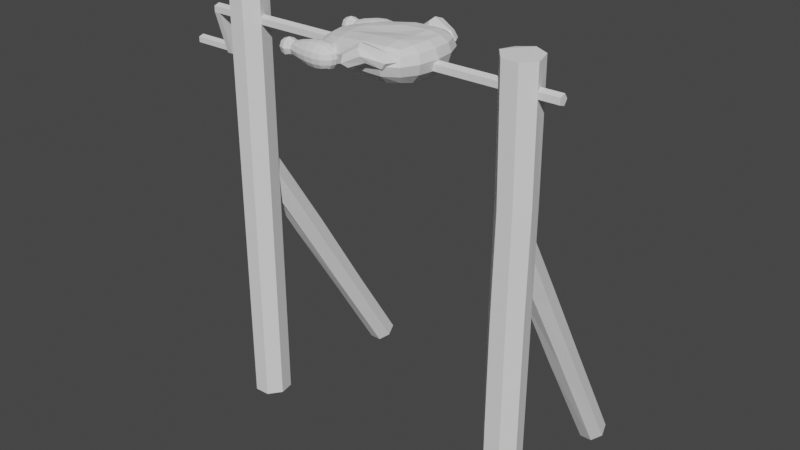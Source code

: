 # Source: grate.blend  (saved by Blender 2.81.16; exported with 4.5.12 LTS)
import bpy
from mathutils import Matrix  # noqa: F401  (used for matrix-valued properties, if any)

bpy.ops.wm.read_factory_settings(use_empty=True)
scene = bpy.context.scene
scene.name = 'Scene'

# ---- collections
col_collection = bpy.data.collections.new('Collection'); scene.collection.children.link(col_collection)

# ---- world
world_world = bpy.data.worlds.new('World'); scene.world = world_world
world_world.use_nodes = True; world_world.node_tree.nodes.clear()
_N = world_world.node_tree.nodes; _L = world_world.node_tree.links
n0 = _N.new('ShaderNodeOutputWorld'); n0.name = 'World Output'; n0.location = (300, 300)
n1 = _N.new('ShaderNodeBackground'); n1.name = 'Background'; n1.location = (10, 300)
n1.inputs[0].default_value = (0.05088, 0.05088, 0.05088, 1.0)
_L.new(n1.outputs[0], n0.inputs[0])
n0.is_active_output = True
world_world.color = (0.05088, 0.05088, 0.05088)
world_world.use_sun_shadow = False
world_world.sun_shadow_jitter_overblur = 0.0

# ---- meshes
me_cylinder = bpy.data.meshes.new('Cylinder')
me_cylinder.from_pydata([(-1.129, 0.1332, -1.567), (-1.129, 0.1332, 1.521), (-1.025, 0.08308, -1.557), (-1.025, 0.08308, 1.511), (-0.9993, -0.02965, -1.552), (-0.9993, -0.02965, 1.521), (-1.071, -0.1201, -1.554), (-1.071, -0.1201, 1.519), (-1.187, -0.1201, -1.558), (-1.187, -0.1201, 1.502), (-1.259, -0.02965, -1.553), (-1.259, -0.02965, 1.549), (-1.233, 0.08308, -1.558), (-1.233, 0.08308, 1.531), (0.9908, 0.1332, -1.557), (0.9918, 0.1332, 1.556), (1.096, 0.08308, -1.555), (1.096, 0.08308, 1.552), (1.121, -0.02965, -1.553), (1.121, -0.02965, 1.538), (1.049, -0.1201, -1.553), (1.049, -0.1201, 1.54), (0.9339, -0.1201, -1.55), (0.9331, -0.1201, 1.545), (0.861, -0.02965, -1.551), (0.8607, -0.02965, 1.554), (0.8869, 0.08308, -1.554), (0.8868, 0.08308, 1.547), (0.9908, 1.28, -1.577), (0.9993, 0.1086, 0.5036), (1.071, 1.246, -1.598), (1.077, 0.07475, 0.4665), (1.092, 1.17, -1.641), (1.1, -0.001304, 0.4256), (1.036, 1.109, -1.675), (1.046, -0.06229, 0.3876), (0.9465, 1.109, -1.675), (0.958, -0.06229, 0.4013), (0.8898, 1.17, -1.634), (0.8937, -0.001304, 0.4241), (0.9096, 1.246, -1.59), (0.9172, 0.07475, 0.472), (-1.077, 1.306, -1.566), (-1.132, 0.08027, 0.4552), (-0.9963, 1.271, -1.584), (-1.051, 0.04601, 0.4382), (-0.9764, 1.196, -1.629), (-1.03, -0.02911, 0.409), (-1.032, 1.137, -1.67), (-1.086, -0.08852, 0.3471), (-1.122, 1.138, -1.668), (-1.176, -0.08748, 0.3666), (-1.178, 1.198, -1.626), (-1.232, -0.02678, 0.3755), (-1.158, 1.273, -1.584), (-1.212, 0.04788, 0.4391), (-1.093, 0.9376, -0.9638), (-1.111, 0.5292, -0.2929), (-1.031, 0.4949, -0.292), (-1.013, 0.9033, -0.9814), (-1.011, 0.4198, -0.3402), (-0.9926, 0.8282, -1.014), (-1.067, 0.3604, -0.3862), (-1.049, 0.7688, -1.065), (-1.156, 0.3614, -0.3917), (-1.138, 0.7698, -1.058), (-1.212, 0.4221, -0.3545), (-1.194, 0.8305, -1.017), (-1.192, 0.4968, -0.2965), (-1.174, 0.9052, -0.9869), (0.9921, 0.7713, -0.6687), (0.9974, 0.3809, 0.02674), (1.072, 0.347, -0.002491), (1.072, 0.7375, -0.6998), (1.093, 0.271, -0.05982), (1.094, 0.6614, -0.7502), (1.037, 0.21, -0.0854), (1.036, 0.6004, -0.7696), (0.9505, 0.21, -0.07945), (0.9466, 0.6004, -0.7825), (0.8903, 0.271, -0.05503), (0.8929, 0.6614, -0.7412), (0.9162, 0.347, -0.007403), (0.9104, 0.7375, -0.6977), (0.9911, 0.1332, -0.8873), (0.994, 0.1332, -0.1207), (0.9933, 0.1332, 0.6656), (1.102, 0.08308, 0.647), (1.099, 0.08308, -0.1164), (1.097, 0.08308, -0.8783), (1.13, -0.02965, 0.6714), (1.122, -0.02965, -0.1164), (1.121, -0.02965, -0.8865), (1.059, -0.1201, 0.6739), (1.052, -0.1201, -0.1247), (1.05, -0.1201, -0.8825), (0.9517, -0.1201, 0.6386), (0.9381, -0.1201, -0.1139), (0.9331, -0.1201, -0.88), (0.8719, -0.02965, 0.6502), (0.8624, -0.02965, -0.1159), (0.8606, -0.02965, -0.8918), (0.9002, 0.08308, 0.6545), (0.8882, 0.08308, -0.1053), (0.8875, 0.08308, -0.8891), (-1.129, 0.1332, -0.903), (-1.129, 0.1332, -0.1175), (-1.129, 0.1332, 0.6653), (-1.025, 0.08308, 0.6353), (-1.025, 0.08308, -0.1071), (-1.025, 0.08308, -0.8907), (-0.9993, -0.02965, 0.6322), (-0.9992, -0.02965, -0.1198), (-0.9993, -0.02965, -0.8931), (-1.071, -0.1201, 0.643), (-1.071, -0.1201, -0.1402), (-1.071, -0.1201, -0.8961), (-1.187, -0.1201, 0.646), (-1.187, -0.1201, -0.1259), (-1.187, -0.1201, -0.9049), (-1.259, -0.02965, 0.6304), (-1.259, -0.02965, -0.1206), (-1.259, -0.02965, -0.8926), (-1.233, 0.08308, 0.654), (-1.233, 0.08308, -0.126), (-1.233, 0.08308, -0.8987)], [], [(107, 1, 3, 108), (108, 3, 5, 111), (111, 5, 7, 114), (114, 7, 9, 117), (117, 9, 11, 120), (3, 1, 13, 11, 9, 7, 5), (120, 11, 13, 123), (123, 13, 1, 107), (0, 2, 4, 6, 8, 10, 12), (86, 15, 17, 87), (87, 17, 19, 90), (90, 19, 21, 93), (93, 21, 23, 96), (96, 23, 25, 99), (17, 15, 27, 25, 23, 21, 19), (99, 25, 27, 102), (102, 27, 15, 86), (14, 16, 18, 20, 22, 24, 26), (71, 29, 31, 72), (72, 31, 33, 74), (74, 33, 35, 76), (76, 35, 37, 78), (78, 37, 39, 80), (31, 29, 41, 39, 37, 35, 33), (80, 39, 41, 82), (82, 41, 29, 71), (28, 30, 32, 34, 36, 38, 40), (57, 43, 45, 58), (58, 45, 47, 60), (60, 47, 49, 62), (62, 49, 51, 64), (64, 51, 53, 66), (45, 43, 55, 53, 51, 49, 47), (66, 53, 55, 68), (68, 55, 43, 57), (42, 44, 46, 48, 50, 52, 54), (54, 69, 56, 42), (69, 68, 57, 56), (52, 67, 69, 54), (67, 66, 68, 69), (50, 65, 67, 52), (65, 64, 66, 67), (48, 63, 65, 50), (63, 62, 64, 65), (46, 61, 63, 48), (61, 60, 62, 63), (44, 59, 61, 46), (59, 58, 60, 61), (42, 56, 59, 44), (56, 57, 58, 59), (40, 83, 70, 28), (83, 82, 71, 70), (38, 81, 83, 40), (81, 80, 82, 83), (36, 79, 81, 38), (79, 78, 80, 81), (34, 77, 79, 36), (77, 76, 78, 79), (32, 75, 77, 34), (75, 74, 76, 77), (30, 73, 75, 32), (73, 72, 74, 75), (28, 70, 73, 30), (70, 71, 72, 73), (26, 104, 84, 14), (104, 103, 85, 84), (103, 102, 86, 85), (24, 101, 104, 26), (101, 100, 103, 104), (100, 99, 102, 103), (22, 98, 101, 24), (98, 97, 100, 101), (97, 96, 99, 100), (20, 95, 98, 22), (95, 94, 97, 98), (94, 93, 96, 97), (18, 92, 95, 20), (92, 91, 94, 95), (91, 90, 93, 94), (16, 89, 92, 18), (89, 88, 91, 92), (88, 87, 90, 91), (14, 84, 89, 16), (84, 85, 88, 89), (85, 86, 87, 88), (12, 125, 105, 0), (125, 124, 106, 105), (124, 123, 107, 106), (10, 122, 125, 12), (122, 121, 124, 125), (121, 120, 123, 124), (8, 119, 122, 10), (119, 118, 121, 122), (118, 117, 120, 121), (6, 116, 119, 8), (116, 115, 118, 119), (115, 114, 117, 118), (4, 113, 116, 6), (113, 112, 115, 116), (112, 111, 114, 115), (2, 110, 113, 4), (110, 109, 112, 113), (109, 108, 111, 112), (0, 105, 110, 2), (105, 106, 109, 110), (106, 107, 108, 109)])
_uv = me_cylinder.uv_layers.new(name='UVMap')
_uv.uv.foreach_set('vector', [1.0, 0.8574, 1.0, 1.0, 0.8571, 1.0, 0.8571, 0.8574, 0.8571, 0.8574, 0.8571, 1.0, 0.7143, 1.0, 0.7143, 0.8574, 0.7143, 0.8574, 0.7143, 1.0, 0.5714, 1.0, 0.5714, 0.8574, 0.5714, 0.8574, 0.5714, 1.0, 0.4286, 1.0, 0.4286, 0.8574, 0.4286, 0.8574, 0.4286, 1.0, 0.2857, 1.0, 0.2857, 0.8574, 0.4376, 0.3996, 0.25, 0.49, 0.06236, 0.3996, 0.01602, 0.1966, 0.1459, 0.03377, 0.3541, 0.03377, 0.484, 0.1966, 0.2857, 0.8574, 0.2857, 1.0, 0.1429, 1.0, 0.1429, 0.8574, 0.1429, 0.8574, 0.1429, 1.0, 2.98e-08, 1.0, 2.98e-08, 0.8574, 0.75, 0.49, 0.9376, 0.3996, 0.984, 0.1966, 0.8541, 0.03377, 0.6459, 0.03377, 0.516, 0.1966, 0.5624, 0.3996, 1.0, 0.8561, 1.0, 1.0, 0.8571, 1.0, 0.8571, 0.8561, 0.8571, 0.8561, 0.8571, 1.0, 0.7143, 1.0, 0.7143, 0.8561, 0.7143, 0.8561, 0.7143, 1.0, 0.5714, 1.0, 0.5714, 0.8561, 0.5714, 0.8561, 0.5714, 1.0, 0.4286, 1.0, 0.4286, 0.8561, 0.4286, 0.8561, 0.4286, 1.0, 0.2857, 1.0, 0.2857, 0.8561, 0.4376, 0.3996, 0.25, 0.49, 0.06236, 0.3996, 0.01602, 0.1966, 0.1459, 0.03377, 0.3541, 0.03377, 0.484, 0.1966, 0.2857, 0.8561, 0.2857, 1.0, 0.1429, 1.0, 0.1429, 0.8561, 0.1429, 0.8561, 0.1429, 1.0, 2.98e-08, 1.0, 2.98e-08, 0.8561, 0.75, 0.49, 0.9376, 0.3996, 0.984, 0.1966, 0.8541, 0.03377, 0.6459, 0.03377, 0.516, 0.1966, 0.5624, 0.3996, 1.0, 0.8838, 1.0, 1.0, 0.8571, 1.0, 0.8571, 0.8838, 0.8571, 0.8838, 0.8571, 1.0, 0.7143, 1.0, 0.7143, 0.8838, 0.7143, 0.8838, 0.7143, 1.0, 0.5714, 1.0, 0.5714, 0.8838, 0.5714, 0.8838, 0.5714, 1.0, 0.4286, 1.0, 0.4286, 0.8838, 0.4286, 0.8838, 0.4286, 1.0, 0.2857, 1.0, 0.2857, 0.8838, 0.4376, 0.3996, 0.25, 0.49, 0.06236, 0.3996, 0.01602, 0.1966, 0.1459, 0.03377, 0.3541, 0.03377, 0.484, 0.1966, 0.2857, 0.8838, 0.2857, 1.0, 0.1429, 1.0, 0.1429, 0.8838, 0.1429, 0.8838, 0.1429, 1.0, 2.98e-08, 1.0, 2.98e-08, 0.8838, 0.75, 0.49, 0.9376, 0.3996, 0.984, 0.1966, 0.8541, 0.03377, 0.6459, 0.03377, 0.516, 0.1966, 0.5624, 0.3996, 1.0, 0.8168, 1.0, 1.0, 0.8571, 1.0, 0.8571, 0.8168, 0.8571, 0.8168, 0.8571, 1.0, 0.7143, 1.0, 0.7143, 0.8168, 0.7143, 0.8168, 0.7143, 1.0, 0.5714, 1.0, 0.5714, 0.8168, 0.5714, 0.8168, 0.5714, 1.0, 0.4286, 1.0, 0.4286, 0.8168, 0.4286, 0.8168, 0.4286, 1.0, 0.2857, 1.0, 0.2857, 0.8168, 0.4376, 0.3996, 0.25, 0.49, 0.06236, 0.3996, 0.01602, 0.1966, 0.1459, 0.03377, 0.3541, 0.03377, 0.484, 0.1966, 0.2857, 0.8168, 0.2857, 1.0, 0.1429, 1.0, 0.1429, 0.8168, 0.1429, 0.8168, 0.1429, 1.0, 2.98e-08, 1.0, 2.98e-08, 0.8168, 0.75, 0.49, 0.9376, 0.3996, 0.984, 0.1966, 0.8541, 0.03377, 0.6459, 0.03377, 0.516, 0.1966, 0.5624, 0.3996, 0.1429, 0.5, 0.1429, 0.6502, 2.98e-08, 0.6502, 2.98e-08, 0.5, 0.1429, 0.6502, 0.1429, 0.8168, 2.98e-08, 0.8168, 2.98e-08, 0.6502, 0.2857, 0.5, 0.2857, 0.6502, 0.1429, 0.6502, 0.1429, 0.5, 0.2857, 0.6502, 0.2857, 0.8168, 0.1429, 0.8168, 0.1429, 0.6502, 0.4286, 0.5, 0.4286, 0.6502, 0.2857, 0.6502, 0.2857, 0.5, 0.4286, 0.6502, 0.4286, 0.8168, 0.2857, 0.8168, 0.2857, 0.6502, 0.5714, 0.5, 0.5714, 0.6502, 0.4286, 0.6502, 0.4286, 0.5, 0.5714, 0.6502, 0.5714, 0.8168, 0.4286, 0.8168, 0.4286, 0.6502, 0.7143, 0.5, 0.7143, 0.6502, 0.5714, 0.6502, 0.5714, 0.5, 0.7143, 0.6502, 0.7143, 0.8168, 0.5714, 0.8168, 0.5714, 0.6502, 0.8571, 0.5, 0.8571, 0.6502, 0.7143, 0.6502, 0.7143, 0.5, 0.8571, 0.6502, 0.8571, 0.8168, 0.7143, 0.8168, 0.7143, 0.6502, 1.0, 0.5, 1.0, 0.6502, 0.8571, 0.6502, 0.8571, 0.5, 1.0, 0.6502, 1.0, 0.8168, 0.8571, 0.8168, 0.8571, 0.6502, 0.1429, 0.5, 0.1429, 0.7171, 2.98e-08, 0.7171, 2.98e-08, 0.5, 0.1429, 0.7171, 0.1429, 0.8838, 2.98e-08, 0.8838, 2.98e-08, 0.7171, 0.2857, 0.5, 0.2857, 0.7171, 0.1429, 0.7171, 0.1429, 0.5, 0.2857, 0.7171, 0.2857, 0.8838, 0.1429, 0.8838, 0.1429, 0.7171, 0.4286, 0.5, 0.4286, 0.7171, 0.2857, 0.7171, 0.2857, 0.5, 0.4286, 0.7171, 0.4286, 0.8838, 0.2857, 0.8838, 0.2857, 0.7171, 0.5714, 0.5, 0.5714, 0.7171, 0.4286, 0.7171, 0.4286, 0.5, 0.5714, 0.7171, 0.5714, 0.8838, 0.4286, 0.8838, 0.4286, 0.7171, 0.7143, 0.5, 0.7143, 0.7171, 0.5714, 0.7171, 0.5714, 0.5, 0.7143, 0.7171, 0.7143, 0.8838, 0.5714, 0.8838, 0.5714, 0.7171, 0.8571, 0.5, 0.8571, 0.7171, 0.7143, 0.7171, 0.7143, 0.5, 0.8571, 0.7171, 0.8571, 0.8838, 0.7143, 0.8838, 0.7143, 0.7171, 1.0, 0.5, 1.0, 0.7171, 0.8571, 0.7171, 0.8571, 0.5, 1.0, 0.7171, 1.0, 0.8838, 0.8571, 0.8838, 0.8571, 0.7171, 0.1429, 0.5, 0.1429, 0.6061, 2.98e-08, 0.6061, 2.98e-08, 0.5, 0.1429, 0.6061, 0.1429, 0.7311, 2.98e-08, 0.7311, 2.98e-08, 0.6061, 0.1429, 0.7311, 0.1429, 0.8561, 2.98e-08, 0.8561, 2.98e-08, 0.7311, 0.2857, 0.5, 0.2857, 0.6061, 0.1429, 0.6061, 0.1429, 0.5, 0.2857, 0.6061, 0.2857, 0.7311, 0.1429, 0.7311, 0.1429, 0.6061, 0.2857, 0.7311, 0.2857, 0.8561, 0.1429, 0.8561, 0.1429, 0.7311, 0.4286, 0.5, 0.4286, 0.6061, 0.2857, 0.6061, 0.2857, 0.5, 0.4286, 0.6061, 0.4286, 0.7311, 0.2857, 0.7311, 0.2857, 0.6061, 0.4286, 0.7311, 0.4286, 0.8561, 0.2857, 0.8561, 0.2857, 0.7311, 0.5714, 0.5, 0.5714, 0.6061, 0.4286, 0.6061, 0.4286, 0.5, 0.5714, 0.6061, 0.5714, 0.7311, 0.4286, 0.7311, 0.4286, 0.6061, 0.5714, 0.7311, 0.5714, 0.8561, 0.4286, 0.8561, 0.4286, 0.7311, 0.7143, 0.5, 0.7143, 0.6061, 0.5714, 0.6061, 0.5714, 0.5, 0.7143, 0.6061, 0.7143, 0.7311, 0.5714, 0.7311, 0.5714, 0.6061, 0.7143, 0.7311, 0.7143, 0.8561, 0.5714, 0.8561, 0.5714, 0.7311, 0.8571, 0.5, 0.8571, 0.6061, 0.7143, 0.6061, 0.7143, 0.5, 0.8571, 0.6061, 0.8571, 0.7311, 0.7143, 0.7311, 0.7143, 0.6061, 0.8571, 0.7311, 0.8571, 0.8561, 0.7143, 0.8561, 0.7143, 0.7311, 1.0, 0.5, 1.0, 0.6061, 0.8571, 0.6061, 0.8571, 0.5, 1.0, 0.6061, 1.0, 0.7311, 0.8571, 0.7311, 0.8571, 0.6061, 1.0, 0.7311, 1.0, 0.8561, 0.8571, 0.8561, 0.8571, 0.7311, 0.1429, 0.5, 0.1429, 0.6074, 2.98e-08, 0.6074, 2.98e-08, 0.5, 0.1429, 0.6074, 0.1429, 0.7324, 2.98e-08, 0.7324, 2.98e-08, 0.6074, 0.1429, 0.7324, 0.1429, 0.8574, 2.98e-08, 0.8574, 2.98e-08, 0.7324, 0.2857, 0.5, 0.2857, 0.6074, 0.1429, 0.6074, 0.1429, 0.5, 0.2857, 0.6074, 0.2857, 0.7324, 0.1429, 0.7324, 0.1429, 0.6074, 0.2857, 0.7324, 0.2857, 0.8574, 0.1429, 0.8574, 0.1429, 0.7324, 0.4286, 0.5, 0.4286, 0.6074, 0.2857, 0.6074, 0.2857, 0.5, 0.4286, 0.6074, 0.4286, 0.7324, 0.2857, 0.7324, 0.2857, 0.6074, 0.4286, 0.7324, 0.4286, 0.8574, 0.2857, 0.8574, 0.2857, 0.7324, 0.5714, 0.5, 0.5714, 0.6074, 0.4286, 0.6074, 0.4286, 0.5, 0.5714, 0.6074, 0.5714, 0.7324, 0.4286, 0.7324, 0.4286, 0.6074, 0.5714, 0.7324, 0.5714, 0.8574, 0.4286, 0.8574, 0.4286, 0.7324, 0.7143, 0.5, 0.7143, 0.6074, 0.5714, 0.6074, 0.5714, 0.5, 0.7143, 0.6074, 0.7143, 0.7324, 0.5714, 0.7324, 0.5714, 0.6074, 0.7143, 0.7324, 0.7143, 0.8574, 0.5714, 0.8574, 0.5714, 0.7324, 0.8571, 0.5, 0.8571, 0.6074, 0.7143, 0.6074, 0.7143, 0.5, 0.8571, 0.6074, 0.8571, 0.7324, 0.7143, 0.7324, 0.7143, 0.6074, 0.8571, 0.7324, 0.8571, 0.8574, 0.7143, 0.8574, 0.7143, 0.7324, 1.0, 0.5, 1.0, 0.6074, 0.8571, 0.6074, 0.8571, 0.5, 1.0, 0.6074, 1.0, 0.7324, 0.8571, 0.7324, 0.8571, 0.6074, 1.0, 0.7324, 1.0, 0.8574, 0.8571, 0.8574, 0.8571, 0.7324])
me_cylinder.use_remesh_fix_poles = True
me_cylinder.use_remesh_preserve_attributes = False
me_cylinder.use_mirror_vertex_groups = False
me_cylinder.update()
me_cube_002 = bpy.data.meshes.new('Cube.002')
me_cube_002.from_pydata([(0.2358, -0.3856, 0.001951), (0.2031, -0.3964, 0.07115), (0.2103, -0.3083, 0.001951), (0.1775, -0.3191, 0.07115), (0.4305, -0.3213, 0.0177), (0.4305, -0.3213, 0.095), (0.405, -0.244, 0.0177), (0.405, -0.244, 0.095), (0.2048, -0.3529, -0.01708), (0.2004, -0.4066, 0.0251), (0.1649, -0.3661, 0.06728), (0.1693, -0.3124, 0.0251), (0.3106, -0.2658, 0.04661), (0.2707, -0.2789, 0.131), (0.4265, -0.2275, 0.05635), (0.4421, -0.2746, 0.009227), (0.4421, -0.2746, 0.1035), (0.4576, -0.3217, 0.05635), (0.3417, -0.36, 0.04661), (0.3018, -0.3731, 0.131), (0.1391, -0.3747, 0.001079), (0.2848, -0.2546, 0.08878), (0.4933, -0.2577, 0.05635), (0.3277, -0.3843, 0.08878), (0.3337, -0.3104, 0.03069), (0.2788, -0.3285, 0.1469), (0.2102, 0.3358, -0.00563), (0.1776, 0.3469, 0.06357), (0.2363, 0.4129, -0.00563), (0.2036, 0.424, 0.06357), (0.4044, 0.2702, 0.01012), (0.4044, 0.2702, 0.08742), (0.4305, 0.3473, 0.01012), (0.4305, 0.3473, 0.08742), (0.205, 0.3805, -0.02466), (0.1693, 0.3403, 0.01752), (0.1652, 0.394, 0.0597), (0.201, 0.4342, 0.01752), (0.342, 0.3866, 0.03902), (0.3022, 0.4, 0.1234), (0.4577, 0.3475, 0.04877), (0.4418, 0.3005, 0.001647), (0.4418, 0.3005, 0.09589), (0.4259, 0.2535, 0.04877), (0.3103, 0.2926, 0.03902), (0.2705, 0.3061, 0.1234), (0.1395, 0.4027, -0.006502), (0.3281, 0.411, 0.0812), (0.4928, 0.2833, 0.04877), (0.2844, 0.2816, 0.0812), (0.3337, 0.3371, 0.02311), (0.2788, 0.3556, 0.1393), (-0.1174, -0.1491, -0.09028), (-0.1162, -0.1502, 0.06606), (-0.1174, 0.1595, -0.09028), (-0.1162, 0.1606, 0.06606), (0.4725, -0.2066, -0.08343), (0.4734, -0.2068, 0.1129), (0.4725, 0.217, -0.08343), (0.4734, 0.2172, 0.1129), (-0.156, 0.09289, -0.1087), (-0.1743, 0.005186, -0.1178), (-0.156, -0.08252, -0.1087), (-0.1535, -0.1679, -0.06033), (-0.1707, -0.1777, -0.01379), (-0.1529, -0.1688, 0.03424), (-0.1553, -0.08306, 0.06728), (-0.1738, 0.005186, 0.06788), (-0.1553, 0.09344, 0.06728), (-0.1529, 0.1791, 0.03424), (-0.1707, 0.1881, -0.01379), (-0.1535, 0.1783, -0.06033), (0.3932, 0.2434, -0.09461), (0.2107, 0.241, -0.09076), (0.001214, 0.1997, -0.0895), (0.00345, 0.2012, 0.09158), (0.2133, 0.2422, 0.1165), (0.3947, 0.2439, 0.1211), (0.4992, 0.2492, 0.08247), (0.5121, 0.2652, 0.02711), (0.4988, 0.249, -0.03667), (0.4934, -0.1208, -0.1018), (0.5036, 0.005186, -0.1111), (0.4934, 0.1311, -0.1018), (0.4942, 0.1313, 0.1224), (0.5043, 0.005186, 0.1245), (0.4942, -0.1209, 0.1224), (0.4992, -0.2388, 0.08247), (0.5121, -0.2548, 0.02711), (0.4988, -0.2387, -0.03667), (0.001214, -0.1893, -0.0895), (0.2107, -0.2306, -0.09076), (0.3932, -0.233, -0.09461), (0.3947, -0.2336, 0.1211), (0.21, -0.2306, 0.116), (0.00345, -0.1909, 0.09158), (-0.2271, -0.08403, -0.07716), (-0.2495, -0.08798, -0.02912), (-0.227, -0.08424, 0.02306), (-0.2498, 0.005186, -0.08423), (-0.2736, 0.005186, -0.03365), (-0.2498, 0.005186, 0.02119), (-0.2271, 0.0944, -0.07716), (-0.2495, 0.09835, -0.02912), (-0.227, 0.09462, 0.02306), (-0.007387, 0.2538, -0.0412), (-0.01597, 0.2719, 0.01334), (-0.005858, 0.2553, 0.06158), (0.215, 0.3103, -0.03032), (0.2173, 0.3344, 0.03477), (0.2168, 0.3114, 0.08646), (0.4053, 0.3101, -0.03501), (0.4141, 0.3334, 0.03166), (0.4063, 0.3106, 0.08725), (0.5455, 0.1403, -0.04213), (0.5635, 0.1476, 0.02649), (0.5457, 0.1403, 0.08555), (0.5609, 0.005186, -0.04611), (0.5796, 0.005186, 0.02685), (0.561, 0.005186, 0.08837), (0.5455, -0.1299, -0.04213), (0.5635, -0.1373, 0.02649), (0.5457, -0.1299, 0.08555), (0.4053, -0.2998, -0.03501), (0.4141, -0.3231, 0.03166), (0.4063, -0.3002, 0.08725), (0.2142, -0.2996, -0.03045), (0.2128, -0.3223, 0.03405), (0.2101, -0.2984, 0.08538), (-0.007387, -0.2435, -0.0412), (-0.01597, -0.2615, 0.01334), (-0.005858, -0.2449, 0.06158), (-0.015, 0.1099, -0.1201), (0.2061, 0.1328, -0.1279), (0.3966, 0.1364, -0.1321), (-0.02715, 0.005186, -0.1305), (0.2041, 0.005186, -0.1398), (0.4013, 0.005186, -0.1451), (-0.015, -0.09956, -0.1201), (0.2061, -0.1225, -0.1279), (0.3966, -0.126, -0.1321), (0.3981, 0.1367, 0.1356), (0.2085, 0.1335, 0.1263), (-0.01294, 0.1108, 0.1015), (0.4026, 0.005186, 0.1299), (0.2064, 0.005186, 0.1091), (-0.02533, 0.005186, 0.1029), (0.3981, -0.1263, 0.1356), (0.2085, -0.1231, 0.1263), (-0.01294, -0.1004, 0.1015), (-0.1757, 0.2193, -0.06474), (-0.1757, 0.2193, 0.03986), (-0.1757, 0.3239, -0.06474), (-0.1757, 0.3239, 0.03986), (0.01355, 0.2193, -0.06474), (0.01355, 0.2193, 0.03986), (0.01355, 0.3239, -0.06474), (0.01355, 0.3239, 0.03986), (-0.2023, 0.3026, -0.07237), (-0.2173, 0.2716, -0.0762), (-0.2023, 0.2405, -0.07237), (-0.2023, 0.2116, -0.04347), (-0.2173, 0.2078, -0.01244), (-0.2023, 0.2116, 0.01859), (-0.2023, 0.2405, 0.04749), (-0.2173, 0.2716, 0.05132), (-0.2023, 0.3026, 0.04749), (-0.2023, 0.3315, 0.01859), (-0.2173, 0.3353, -0.01244), (-0.2023, 0.3315, -0.04347), (-0.01568, 0.3315, -0.07237), (-0.06569, 0.3353, -0.0762), (-0.1257, 0.3315, -0.07237), (-0.1257, 0.3315, 0.04749), (-0.06569, 0.3353, 0.05132), (-0.01568, 0.3315, 0.04749), (0.02297, 0.3315, 0.01859), (0.02756, 0.3353, -0.01244), (0.02297, 0.3315, -0.04347), (0.02297, 0.2405, -0.07237), (0.02756, 0.2716, -0.0762), (0.02297, 0.3026, -0.07237), (0.02297, 0.3026, 0.04749), (0.02756, 0.2716, 0.05132), (0.02297, 0.2405, 0.04749), (0.02297, 0.2116, 0.01859), (0.02756, 0.2078, -0.01244), (0.02297, 0.2116, -0.04347), (-0.1257, 0.2116, -0.07237), (-0.06569, 0.2078, -0.0762), (-0.01568, 0.2116, -0.07237), (-0.01568, 0.2116, 0.04749), (-0.06569, 0.2078, 0.05132), (-0.1257, 0.2116, 0.04749), (-0.2753, 0.2385, -0.04551), (-0.3043, 0.2367, -0.01244), (-0.2753, 0.2385, 0.02063), (-0.3043, 0.2716, -0.04729), (-0.3382, 0.2716, -0.01244), (-0.3043, 0.2716, 0.02241), (-0.2753, 0.3046, -0.04551), (-0.3043, 0.3064, -0.01244), (-0.2753, 0.3046, 0.02063), (-0.131, 0.3478, -0.04551), (-0.1356, 0.3534, -0.01244), (-0.131, 0.3478, 0.02063), (-0.0667, 0.3534, -0.04729), (-0.06755, 0.3594, -0.01244), (-0.0667, 0.3534, 0.02241), (-0.01308, 0.3478, -0.04551), (-0.01077, 0.3534, -0.01244), (-0.01308, 0.3478, 0.02063), (0.04169, 0.3046, -0.04551), (0.04758, 0.3064, -0.01244), (0.04169, 0.3046, 0.02063), (0.04758, 0.2716, -0.04729), (0.0538, 0.2716, -0.01244), (0.04758, 0.2716, 0.02241), (0.04169, 0.2385, -0.04551), (0.04758, 0.2367, -0.01244), (0.04169, 0.2385, 0.02063), (-0.01308, 0.1953, -0.04551), (-0.01077, 0.1898, -0.01244), (-0.01308, 0.1953, 0.02063), (-0.0667, 0.1898, -0.04729), (-0.06755, 0.1838, -0.01244), (-0.0667, 0.1898, 0.02241), (-0.131, 0.1953, -0.04551), (-0.1356, 0.1898, -0.01244), (-0.131, 0.1953, 0.02063), (-0.131, 0.3046, -0.08869), (-0.0667, 0.3064, -0.09422), (-0.01308, 0.3046, -0.08869), (-0.1356, 0.2716, -0.09422), (-0.06755, 0.2716, -0.1003), (-0.01077, 0.2716, -0.09422), (-0.131, 0.2385, -0.08869), (-0.0667, 0.2367, -0.09422), (-0.01308, 0.2385, -0.08869), (-0.01308, 0.3046, 0.06382), (-0.0667, 0.3064, 0.06934), (-0.131, 0.3046, 0.06382), (-0.01077, 0.2716, 0.06934), (-0.06755, 0.2716, 0.07538), (-0.1356, 0.2716, 0.06934), (-0.01308, 0.2385, 0.06382), (-0.0667, 0.2367, 0.06934), (-0.131, 0.2385, 0.06382), (-0.3661, 0.2368, -0.04741), (-0.3661, 0.2368, 0.02218), (-0.3661, 0.3064, -0.04741), (-0.3661, 0.3064, 0.02218), (-0.2965, 0.2368, -0.04741), (-0.2965, 0.2368, 0.02218), (-0.2965, 0.3064, -0.04741), (-0.2965, 0.3064, 0.02218), (-0.3737, 0.2716, -0.05504), (-0.3737, 0.2292, -0.01262), (-0.3737, 0.2716, 0.0298), (-0.3737, 0.314, -0.01262), (-0.3313, 0.314, -0.05504), (-0.3313, 0.314, 0.0298), (-0.2888, 0.314, -0.01262), (-0.2888, 0.2716, -0.05504), (-0.2888, 0.2716, 0.0298), (-0.2888, 0.2292, -0.01262), (-0.3313, 0.2292, -0.05504), (-0.3313, 0.2292, 0.0298), (-0.3897, 0.2716, -0.01262), (-0.3313, 0.33, -0.01262), (-0.2728, 0.2716, -0.01262), (-0.3313, 0.2132, -0.01262), (-0.3313, 0.2716, -0.07104), (-0.3313, 0.2716, 0.0458), (-0.1757, -0.3337, -0.06474), (-0.1757, -0.3337, 0.03986), (-0.1757, -0.2291, -0.06474), (-0.1757, -0.2291, 0.03986), (0.01355, -0.3337, -0.06474), (0.01355, -0.3337, 0.03986), (0.01355, -0.2291, -0.06474), (0.01355, -0.2291, 0.03986), (-0.2023, -0.2503, -0.07237), (-0.2173, -0.2814, -0.0762), (-0.2023, -0.3124, -0.07237), (-0.2023, -0.3413, -0.04347), (-0.2173, -0.3451, -0.01244), (-0.2023, -0.3413, 0.01859), (-0.2023, -0.3124, 0.04749), (-0.2173, -0.2814, 0.05132), (-0.2023, -0.2503, 0.04749), (-0.2023, -0.2214, 0.01859), (-0.2173, -0.2176, -0.01244), (-0.2023, -0.2214, -0.04347), (-0.01568, -0.2214, -0.07237), (-0.06569, -0.2176, -0.0762), (-0.1257, -0.2214, -0.07237), (-0.1257, -0.2214, 0.04749), (-0.06569, -0.2176, 0.05132), (-0.01568, -0.2214, 0.04749), (0.02297, -0.2214, 0.01859), (0.02756, -0.2176, -0.01244), (0.02297, -0.2214, -0.04347), (0.02297, -0.3124, -0.07237), (0.02756, -0.2814, -0.0762), (0.02297, -0.2503, -0.07237), (0.02297, -0.2503, 0.04749), (0.02756, -0.2814, 0.05132), (0.02297, -0.3124, 0.04749), (0.02297, -0.3413, 0.01859), (0.02756, -0.3451, -0.01244), (0.02297, -0.3413, -0.04347), (-0.1257, -0.3413, -0.07237), (-0.06569, -0.3451, -0.0762), (-0.01568, -0.3413, -0.07237), (-0.01568, -0.3413, 0.04749), (-0.06569, -0.3451, 0.05132), (-0.1257, -0.3413, 0.04749), (-0.2753, -0.3144, -0.04551), (-0.3043, -0.3162, -0.01244), (-0.2753, -0.3144, 0.02063), (-0.3043, -0.2814, -0.04729), (-0.3382, -0.2814, -0.01244), (-0.3043, -0.2814, 0.02241), (-0.2753, -0.2483, -0.04551), (-0.3043, -0.2465, -0.01244), (-0.2753, -0.2483, 0.02063), (-0.131, -0.2051, -0.04551), (-0.1356, -0.1996, -0.01244), (-0.131, -0.2051, 0.02063), (-0.0667, -0.1996, -0.04729), (-0.06755, -0.1935, -0.01244), (-0.0667, -0.1996, 0.02241), (-0.01308, -0.2051, -0.04551), (-0.01077, -0.1996, -0.01244), (-0.01308, -0.2051, 0.02063), (0.04169, -0.2483, -0.04551), (0.04758, -0.2465, -0.01244), (0.04169, -0.2483, 0.02063), (0.04758, -0.2814, -0.04729), (0.0538, -0.2814, -0.01244), (0.04758, -0.2814, 0.02241), (0.04169, -0.3144, -0.04551), (0.04758, -0.3162, -0.01244), (0.04169, -0.3144, 0.02063), (-0.01308, -0.3576, -0.04551), (-0.01077, -0.3631, -0.01244), (-0.01308, -0.3576, 0.02063), (-0.0667, -0.3631, -0.04729), (-0.06755, -0.3692, -0.01244), (-0.0667, -0.3631, 0.02241), (-0.131, -0.3576, -0.04551), (-0.1356, -0.3631, -0.01244), (-0.131, -0.3576, 0.02063), (-0.131, -0.2483, -0.08869), (-0.0667, -0.2465, -0.09422), (-0.01308, -0.2483, -0.08869), (-0.1356, -0.2814, -0.09422), (-0.06755, -0.2814, -0.1003), (-0.01077, -0.2814, -0.09422), (-0.131, -0.3144, -0.08869), (-0.0667, -0.3162, -0.09422), (-0.01308, -0.3144, -0.08869), (-0.01308, -0.2483, 0.06382), (-0.0667, -0.2465, 0.06934), (-0.131, -0.2483, 0.06382), (-0.01077, -0.2814, 0.06934), (-0.06755, -0.2814, 0.07538), (-0.1356, -0.2814, 0.06934), (-0.01308, -0.3144, 0.06382), (-0.0667, -0.3162, 0.06934), (-0.131, -0.3144, 0.06382), (-0.3661, -0.3161, -0.04741), (-0.3661, -0.3161, 0.02218), (-0.3661, -0.2465, -0.04741), (-0.3661, -0.2465, 0.02218), (-0.2965, -0.3161, -0.04741), (-0.2965, -0.3161, 0.02218), (-0.2965, -0.2465, -0.04741), (-0.2965, -0.2465, 0.02218), (-0.3737, -0.2813, -0.05504), (-0.3737, -0.3238, -0.01262), (-0.3737, -0.2813, 0.0298), (-0.3737, -0.2389, -0.01262), (-0.3313, -0.2389, -0.05504), (-0.3313, -0.2389, 0.0298), (-0.2888, -0.2389, -0.01262), (-0.2888, -0.2813, -0.05504), (-0.2888, -0.2813, 0.0298), (-0.2888, -0.3238, -0.01262), (-0.3313, -0.3238, -0.05504), (-0.3313, -0.3238, 0.0298), (-0.3897, -0.2813, -0.01262), (-0.3313, -0.2229, -0.01262), (-0.2728, -0.2813, -0.01262), (-0.3313, -0.3398, -0.01262), (-0.3313, -0.2813, -0.07104), (-0.3313, -0.2813, 0.0458)], [], [(0, 9, 20, 8), (9, 1, 10, 20), (20, 10, 3, 11), (8, 20, 11, 2), (2, 11, 21, 12), (11, 3, 13, 21), (21, 13, 7, 14), (12, 21, 14, 6), (6, 14, 22, 15), (14, 7, 16, 22), (22, 16, 5, 17), (15, 22, 17, 4), (4, 17, 23, 18), (17, 5, 19, 23), (23, 19, 1, 9), (18, 23, 9, 0), (2, 12, 24, 8), (12, 6, 15, 24), (24, 15, 4, 18), (8, 24, 18, 0), (7, 13, 25, 16), (13, 3, 10, 25), (25, 10, 1, 19), (16, 25, 19, 5), (26, 35, 46, 34), (35, 27, 36, 46), (46, 36, 29, 37), (34, 46, 37, 28), (28, 37, 47, 38), (37, 29, 39, 47), (47, 39, 33, 40), (38, 47, 40, 32), (32, 40, 48, 41), (40, 33, 42, 48), (48, 42, 31, 43), (41, 48, 43, 30), (30, 43, 49, 44), (43, 31, 45, 49), (49, 45, 27, 35), (44, 49, 35, 26), (28, 38, 50, 34), (38, 32, 41, 50), (50, 41, 30, 44), (34, 50, 44, 26), (33, 39, 51, 42), (39, 29, 36, 51), (51, 36, 27, 45), (42, 51, 45, 31), (96, 97, 100, 99), (97, 98, 101, 100), (99, 100, 103, 102), (100, 101, 104, 103), (52, 63, 96, 62), (63, 64, 97, 96), (64, 65, 98, 97), (65, 53, 66, 98), (98, 66, 67, 101), (101, 67, 68, 104), (104, 68, 55, 69), (103, 104, 69, 70), (102, 103, 70, 71), (60, 102, 71, 54), (61, 99, 102, 60), (62, 96, 99, 61), (105, 106, 109, 108), (106, 107, 110, 109), (108, 109, 112, 111), (109, 110, 113, 112), (54, 71, 105, 74), (71, 70, 106, 105), (70, 69, 107, 106), (69, 55, 75, 107), (107, 75, 76, 110), (110, 76, 77, 113), (113, 77, 59, 78), (112, 113, 78, 79), (111, 112, 79, 80), (72, 111, 80, 58), (73, 108, 111, 72), (74, 105, 108, 73), (114, 115, 118, 117), (115, 116, 119, 118), (117, 118, 121, 120), (118, 119, 122, 121), (58, 80, 114, 83), (80, 79, 115, 114), (79, 78, 116, 115), (78, 59, 84, 116), (116, 84, 85, 119), (119, 85, 86, 122), (122, 86, 57, 87), (121, 122, 87, 88), (120, 121, 88, 89), (81, 120, 89, 56), (82, 117, 120, 81), (83, 114, 117, 82), (123, 124, 127, 126), (124, 125, 128, 127), (126, 127, 130, 129), (127, 128, 131, 130), (56, 89, 123, 92), (89, 88, 124, 123), (88, 87, 125, 124), (87, 57, 93, 125), (125, 93, 94, 128), (128, 94, 95, 131), (131, 95, 53, 65), (130, 131, 65, 64), (129, 130, 64, 63), (90, 129, 63, 52), (91, 126, 129, 90), (92, 123, 126, 91), (132, 133, 136, 135), (133, 134, 137, 136), (135, 136, 139, 138), (136, 137, 140, 139), (54, 74, 132, 60), (74, 73, 133, 132), (73, 72, 134, 133), (72, 58, 83, 134), (134, 83, 82, 137), (137, 82, 81, 140), (140, 81, 56, 92), (139, 140, 92, 91), (138, 139, 91, 90), (62, 138, 90, 52), (61, 135, 138, 62), (60, 132, 135, 61), (141, 142, 145, 144), (142, 143, 146, 145), (144, 145, 148, 147), (145, 146, 149, 148), (59, 77, 141, 84), (77, 76, 142, 141), (76, 75, 143, 142), (75, 55, 68, 143), (143, 68, 67, 146), (146, 67, 66, 149), (149, 66, 53, 95), (148, 149, 95, 94), (147, 148, 94, 93), (86, 147, 93, 57), (85, 144, 147, 86), (84, 141, 144, 85), (194, 195, 198, 197), (195, 196, 199, 198), (197, 198, 201, 200), (198, 199, 202, 201), (150, 161, 194, 160), (161, 162, 195, 194), (162, 163, 196, 195), (163, 151, 164, 196), (196, 164, 165, 199), (199, 165, 166, 202), (202, 166, 153, 167), (201, 202, 167, 168), (200, 201, 168, 169), (158, 200, 169, 152), (159, 197, 200, 158), (160, 194, 197, 159), (203, 204, 207, 206), (204, 205, 208, 207), (206, 207, 210, 209), (207, 208, 211, 210), (152, 169, 203, 172), (169, 168, 204, 203), (168, 167, 205, 204), (167, 153, 173, 205), (205, 173, 174, 208), (208, 174, 175, 211), (211, 175, 157, 176), (210, 211, 176, 177), (209, 210, 177, 178), (170, 209, 178, 156), (171, 206, 209, 170), (172, 203, 206, 171), (212, 213, 216, 215), (213, 214, 217, 216), (215, 216, 219, 218), (216, 217, 220, 219), (156, 178, 212, 181), (178, 177, 213, 212), (177, 176, 214, 213), (176, 157, 182, 214), (214, 182, 183, 217), (217, 183, 184, 220), (220, 184, 155, 185), (219, 220, 185, 186), (218, 219, 186, 187), (179, 218, 187, 154), (180, 215, 218, 179), (181, 212, 215, 180), (221, 222, 225, 224), (222, 223, 226, 225), (224, 225, 228, 227), (225, 226, 229, 228), (154, 187, 221, 190), (187, 186, 222, 221), (186, 185, 223, 222), (185, 155, 191, 223), (223, 191, 192, 226), (226, 192, 193, 229), (229, 193, 151, 163), (228, 229, 163, 162), (227, 228, 162, 161), (188, 227, 161, 150), (189, 224, 227, 188), (190, 221, 224, 189), (230, 231, 234, 233), (231, 232, 235, 234), (233, 234, 237, 236), (234, 235, 238, 237), (152, 172, 230, 158), (172, 171, 231, 230), (171, 170, 232, 231), (170, 156, 181, 232), (232, 181, 180, 235), (235, 180, 179, 238), (238, 179, 154, 190), (237, 238, 190, 189), (236, 237, 189, 188), (160, 236, 188, 150), (159, 233, 236, 160), (158, 230, 233, 159), (239, 240, 243, 242), (240, 241, 244, 243), (242, 243, 246, 245), (243, 244, 247, 246), (157, 175, 239, 182), (175, 174, 240, 239), (174, 173, 241, 240), (173, 153, 166, 241), (241, 166, 165, 244), (244, 165, 164, 247), (247, 164, 151, 193), (246, 247, 193, 192), (245, 246, 192, 191), (184, 245, 191, 155), (183, 242, 245, 184), (182, 239, 242, 183), (248, 257, 268, 256), (257, 249, 258, 268), (268, 258, 251, 259), (256, 268, 259, 250), (250, 259, 269, 260), (259, 251, 261, 269), (269, 261, 255, 262), (260, 269, 262, 254), (254, 262, 270, 263), (262, 255, 264, 270), (270, 264, 253, 265), (263, 270, 265, 252), (252, 265, 271, 266), (265, 253, 267, 271), (271, 267, 249, 257), (266, 271, 257, 248), (250, 260, 272, 256), (260, 254, 263, 272), (272, 263, 252, 266), (256, 272, 266, 248), (255, 261, 273, 264), (261, 251, 258, 273), (273, 258, 249, 267), (264, 273, 267, 253), (318, 319, 322, 321), (319, 320, 323, 322), (321, 322, 325, 324), (322, 323, 326, 325), (274, 285, 318, 284), (285, 286, 319, 318), (286, 287, 320, 319), (287, 275, 288, 320), (320, 288, 289, 323), (323, 289, 290, 326), (326, 290, 277, 291), (325, 326, 291, 292), (324, 325, 292, 293), (282, 324, 293, 276), (283, 321, 324, 282), (284, 318, 321, 283), (327, 328, 331, 330), (328, 329, 332, 331), (330, 331, 334, 333), (331, 332, 335, 334), (276, 293, 327, 296), (293, 292, 328, 327), (292, 291, 329, 328), (291, 277, 297, 329), (329, 297, 298, 332), (332, 298, 299, 335), (335, 299, 281, 300), (334, 335, 300, 301), (333, 334, 301, 302), (294, 333, 302, 280), (295, 330, 333, 294), (296, 327, 330, 295), (336, 337, 340, 339), (337, 338, 341, 340), (339, 340, 343, 342), (340, 341, 344, 343), (280, 302, 336, 305), (302, 301, 337, 336), (301, 300, 338, 337), (300, 281, 306, 338), (338, 306, 307, 341), (341, 307, 308, 344), (344, 308, 279, 309), (343, 344, 309, 310), (342, 343, 310, 311), (303, 342, 311, 278), (304, 339, 342, 303), (305, 336, 339, 304), (345, 346, 349, 348), (346, 347, 350, 349), (348, 349, 352, 351), (349, 350, 353, 352), (278, 311, 345, 314), (311, 310, 346, 345), (310, 309, 347, 346), (309, 279, 315, 347), (347, 315, 316, 350), (350, 316, 317, 353), (353, 317, 275, 287), (352, 353, 287, 286), (351, 352, 286, 285), (312, 351, 285, 274), (313, 348, 351, 312), (314, 345, 348, 313), (354, 355, 358, 357), (355, 356, 359, 358), (357, 358, 361, 360), (358, 359, 362, 361), (276, 296, 354, 282), (296, 295, 355, 354), (295, 294, 356, 355), (294, 280, 305, 356), (356, 305, 304, 359), (359, 304, 303, 362), (362, 303, 278, 314), (361, 362, 314, 313), (360, 361, 313, 312), (284, 360, 312, 274), (283, 357, 360, 284), (282, 354, 357, 283), (363, 364, 367, 366), (364, 365, 368, 367), (366, 367, 370, 369), (367, 368, 371, 370), (281, 299, 363, 306), (299, 298, 364, 363), (298, 297, 365, 364), (297, 277, 290, 365), (365, 290, 289, 368), (368, 289, 288, 371), (371, 288, 275, 317), (370, 371, 317, 316), (369, 370, 316, 315), (308, 369, 315, 279), (307, 366, 369, 308), (306, 363, 366, 307), (372, 381, 392, 380), (381, 373, 382, 392), (392, 382, 375, 383), (380, 392, 383, 374), (374, 383, 393, 384), (383, 375, 385, 393), (393, 385, 379, 386), (384, 393, 386, 378), (378, 386, 394, 387), (386, 379, 388, 394), (394, 388, 377, 389), (387, 394, 389, 376), (376, 389, 395, 390), (389, 377, 391, 395), (395, 391, 373, 381), (390, 395, 381, 372), (374, 384, 396, 380), (384, 378, 387, 396), (396, 387, 376, 390), (380, 396, 390, 372), (379, 385, 397, 388), (385, 375, 382, 397), (397, 382, 373, 391), (388, 397, 391, 377)])
_uv = me_cube_002.uv_layers.new(name='UVMap')
_uv.uv.foreach_set('vector', [0.375, 0.0, 0.5, 0.0, 0.5, 0.125, 0.375, 0.125, 0.5, 0.0, 0.625, 0.0, 0.625, 0.125, 0.5, 0.125, 0.5, 0.125, 0.625, 0.125, 0.625, 0.25, 0.5, 0.25, 0.375, 0.125, 0.5, 0.125, 0.5, 0.25, 0.375, 0.25, 0.375, 0.25, 0.5, 0.25, 0.5, 0.3733, 0.3698, 0.3698, 0.5, 0.25, 0.625, 0.25, 0.6302, 0.3698, 0.5, 0.3733, 0.5, 0.3733, 0.6302, 0.3698, 0.6667, 0.4583, 0.5, 0.4931, 0.3698, 0.3698, 0.5, 0.3733, 0.5, 0.4931, 0.3333, 0.4583, 0.3333, 0.4583, 0.5, 0.4931, 0.5, 0.625, 0.3681, 0.625, 0.5, 0.4931, 0.6667, 0.4583, 0.6319, 0.625, 0.5, 0.625, 0.5, 0.625, 0.6319, 0.625, 0.6667, 0.7917, 0.5, 0.7569, 0.3681, 0.625, 0.5, 0.625, 0.5, 0.7569, 0.3333, 0.7917, 0.3333, 0.7917, 0.5, 0.7569, 0.5, 0.8767, 0.3698, 0.8802, 0.5, 0.7569, 0.6667, 0.7917, 0.6302, 0.8802, 0.5, 0.8767, 0.5, 0.8767, 0.6302, 0.8802, 0.625, 1.0, 0.5, 1.0, 0.3698, 0.8802, 0.5, 0.8767, 0.5, 1.0, 0.375, 1.0, 0.125, 0.5, 0.2448, 0.4948, 0.2483, 0.625, 0.125, 0.625, 0.2448, 0.4948, 0.3333, 0.4583, 0.3681, 0.625, 0.2483, 0.625, 0.2483, 0.625, 0.3681, 0.625, 0.3333, 0.7917, 0.2448, 0.7552, 0.125, 0.625, 0.2483, 0.625, 0.2448, 0.7552, 0.125, 0.75, 0.6667, 0.4583, 0.7552, 0.4948, 0.7517, 0.625, 0.6319, 0.625, 0.7552, 0.4948, 0.875, 0.5, 0.875, 0.625, 0.7517, 0.625, 0.7517, 0.625, 0.875, 0.625, 0.875, 0.75, 0.7552, 0.7552, 0.6319, 0.625, 0.7517, 0.625, 0.7552, 0.7552, 0.6667, 0.7917, 0.375, 0.0, 0.5, 0.0, 0.5, 0.125, 0.375, 0.125, 0.5, 0.0, 0.625, 0.0, 0.625, 0.125, 0.5, 0.125, 0.5, 0.125, 0.625, 0.125, 0.625, 0.25, 0.5, 0.25, 0.375, 0.125, 0.5, 0.125, 0.5, 0.25, 0.375, 0.25, 0.375, 0.25, 0.5, 0.25, 0.5, 0.3733, 0.3698, 0.3698, 0.5, 0.25, 0.625, 0.25, 0.6302, 0.3698, 0.5, 0.3733, 0.5, 0.3733, 0.6302, 0.3698, 0.6667, 0.4583, 0.5, 0.4931, 0.3698, 0.3698, 0.5, 0.3733, 0.5, 0.4931, 0.3333, 0.4583, 0.3333, 0.4583, 0.5, 0.4931, 0.5, 0.625, 0.3681, 0.625, 0.5, 0.4931, 0.6667, 0.4583, 0.6319, 0.625, 0.5, 0.625, 0.5, 0.625, 0.6319, 0.625, 0.6667, 0.7917, 0.5, 0.7569, 0.3681, 0.625, 0.5, 0.625, 0.5, 0.7569, 0.3333, 0.7917, 0.3333, 0.7917, 0.5, 0.7569, 0.5, 0.8767, 0.3698, 0.8802, 0.5, 0.7569, 0.6667, 0.7917, 0.6302, 0.8802, 0.5, 0.8767, 0.5, 0.8767, 0.6302, 0.8802, 0.625, 1.0, 0.5, 1.0, 0.3698, 0.8802, 0.5, 0.8767, 0.5, 1.0, 0.375, 1.0, 0.125, 0.5, 0.2448, 0.4948, 0.2483, 0.625, 0.125, 0.625, 0.2448, 0.4948, 0.3333, 0.4583, 0.3681, 0.625, 0.2483, 0.625, 0.2483, 0.625, 0.3681, 0.625, 0.3333, 0.7917, 0.2448, 0.7552, 0.125, 0.625, 0.2483, 0.625, 0.2448, 0.7552, 0.125, 0.75, 0.6667, 0.4583, 0.7552, 0.4948, 0.7517, 0.625, 0.6319, 0.625, 0.7552, 0.4948, 0.875, 0.5, 0.875, 0.625, 0.7517, 0.625, 0.7517, 0.625, 0.875, 0.625, 0.875, 0.75, 0.7552, 0.7552, 0.6319, 0.625, 0.7517, 0.625, 0.7552, 0.7552, 0.6667, 0.7917, 0.4375, 0.0625, 0.5, 0.0625, 0.5, 0.125, 0.4375, 0.125, 0.5, 0.0625, 0.5625, 0.0625, 0.5625, 0.125, 0.5, 0.125, 0.4375, 0.125, 0.5, 0.125, 0.5, 0.1875, 0.4375, 0.1875, 0.5, 0.125, 0.5625, 0.125, 0.5625, 0.1875, 0.5, 0.1875, 0.375, 0.0, 0.4375, 0.0, 0.4375, 0.0625, 0.375, 0.0625, 0.4375, 0.0, 0.5, 0.0, 0.5, 0.0625, 0.4375, 0.0625, 0.5, 0.0, 0.5625, 0.0, 0.5625, 0.0625, 0.5, 0.0625, 0.5625, 0.0, 0.625, 0.0, 0.625, 0.0625, 0.5625, 0.0625, 0.5625, 0.0625, 0.625, 0.0625, 0.625, 0.125, 0.5625, 0.125, 0.5625, 0.125, 0.625, 0.125, 0.625, 0.1875, 0.5625, 0.1875, 0.5625, 0.1875, 0.625, 0.1875, 0.625, 0.25, 0.5625, 0.25, 0.5, 0.1875, 0.5625, 0.1875, 0.5625, 0.25, 0.5, 0.25, 0.4375, 0.1875, 0.5, 0.1875, 0.5, 0.25, 0.4375, 0.25, 0.375, 0.1875, 0.4375, 0.1875, 0.4375, 0.25, 0.375, 0.25, 0.375, 0.125, 0.4375, 0.125, 0.4375, 0.1875, 0.375, 0.1875, 0.375, 0.0625, 0.4375, 0.0625, 0.4375, 0.125, 0.375, 0.125, 0.4372, 0.3121, 0.5, 0.3123, 0.5, 0.3733, 0.4349, 0.3722, 0.5, 0.3123, 0.5628, 0.3121, 0.5651, 0.3722, 0.5, 0.3733, 0.4349, 0.3722, 0.5, 0.3733, 0.5, 0.4325, 0.4296, 0.429, 0.5, 0.3733, 0.5651, 0.3722, 0.5704, 0.429, 0.5, 0.4325, 0.375, 0.25, 0.4375, 0.25, 0.4372, 0.3121, 0.3743, 0.3118, 0.4375, 0.25, 0.5, 0.25, 0.5, 0.3123, 0.4372, 0.3121, 0.5, 0.25, 0.5625, 0.25, 0.5628, 0.3121, 0.5, 0.3123, 0.5625, 0.25, 0.625, 0.25, 0.6257, 0.3118, 0.5628, 0.3121, 0.5628, 0.3121, 0.6257, 0.3118, 0.6302, 0.3698, 0.5651, 0.3722, 0.5651, 0.3722, 0.6302, 0.3698, 0.6426, 0.4199, 0.5704, 0.429, 0.5704, 0.429, 0.6426, 0.4199, 0.6667, 0.4583, 0.5745, 0.4871, 0.5, 0.4325, 0.5704, 0.429, 0.5745, 0.4871, 0.5, 0.4931, 0.4296, 0.429, 0.5, 0.4325, 0.5, 0.4931, 0.4255, 0.4871, 0.3574, 0.4199, 0.4296, 0.429, 0.4255, 0.4871, 0.3333, 0.4583, 0.3698, 0.3698, 0.4349, 0.3722, 0.4296, 0.429, 0.3574, 0.4199, 0.3743, 0.3118, 0.4372, 0.3121, 0.4349, 0.3722, 0.3698, 0.3698, 0.4297, 0.5547, 0.5, 0.5577, 0.5, 0.625, 0.4327, 0.625, 0.5, 0.5577, 0.5703, 0.5547, 0.5673, 0.625, 0.5, 0.625, 0.4327, 0.625, 0.5, 0.625, 0.5, 0.6923, 0.4297, 0.6953, 0.5, 0.625, 0.5673, 0.625, 0.5703, 0.6953, 0.5, 0.6923, 0.3333, 0.4583, 0.4255, 0.4871, 0.4297, 0.5547, 0.3621, 0.5505, 0.4255, 0.4871, 0.5, 0.4931, 0.5, 0.5577, 0.4297, 0.5547, 0.5, 0.4931, 0.5745, 0.4871, 0.5703, 0.5547, 0.5, 0.5577, 0.5745, 0.4871, 0.6667, 0.4583, 0.6379, 0.5505, 0.5703, 0.5547, 0.5703, 0.5547, 0.6379, 0.5505, 0.6319, 0.625, 0.5673, 0.625, 0.5673, 0.625, 0.6319, 0.625, 0.6379, 0.6995, 0.5703, 0.6953, 0.5703, 0.6953, 0.6379, 0.6995, 0.6667, 0.7917, 0.5745, 0.7629, 0.5, 0.6923, 0.5703, 0.6953, 0.5745, 0.7629, 0.5, 0.7569, 0.4297, 0.6953, 0.5, 0.6923, 0.5, 0.7569, 0.4255, 0.7629, 0.3621, 0.6995, 0.4297, 0.6953, 0.4255, 0.7629, 0.3333, 0.7917, 0.3681, 0.625, 0.4327, 0.625, 0.4297, 0.6953, 0.3621, 0.6995, 0.3621, 0.5505, 0.4297, 0.5547, 0.4327, 0.625, 0.3681, 0.625, 0.4296, 0.821, 0.5, 0.8175, 0.5, 0.8767, 0.4349, 0.8778, 0.5, 0.8175, 0.5704, 0.821, 0.5651, 0.8778, 0.5, 0.8767, 0.4349, 0.8778, 0.5, 0.8767, 0.5, 0.9377, 0.4372, 0.9379, 0.5, 0.8767, 0.5651, 0.8778, 0.5628, 0.9379, 0.5, 0.9377, 0.3333, 0.7917, 0.4255, 0.7629, 0.4296, 0.821, 0.3574, 0.8301, 0.4255, 0.7629, 0.5, 0.7569, 0.5, 0.8175, 0.4296, 0.821, 0.5, 0.7569, 0.5745, 0.7629, 0.5704, 0.821, 0.5, 0.8175, 0.5745, 0.7629, 0.6667, 0.7917, 0.6426, 0.8301, 0.5704, 0.821, 0.5704, 0.821, 0.6426, 0.8301, 0.6302, 0.8802, 0.5651, 0.8778, 0.5651, 0.8778, 0.6302, 0.8802, 0.6257, 0.9382, 0.5628, 0.9379, 0.5628, 0.9379, 0.6257, 0.9382, 0.625, 1.0, 0.5625, 1.0, 0.5, 0.9377, 0.5628, 0.9379, 0.5625, 1.0, 0.5, 1.0, 0.4372, 0.9379, 0.5, 0.9377, 0.5, 1.0, 0.4375, 1.0, 0.3743, 0.9382, 0.4372, 0.9379, 0.4375, 1.0, 0.375, 1.0, 0.3698, 0.8802, 0.4349, 0.8778, 0.4372, 0.9379, 0.3743, 0.9382, 0.3574, 0.8301, 0.4296, 0.821, 0.4349, 0.8778, 0.3698, 0.8802, 0.1871, 0.5622, 0.2472, 0.5599, 0.2483, 0.625, 0.1873, 0.625, 0.2472, 0.5599, 0.304, 0.5546, 0.3075, 0.625, 0.2483, 0.625, 0.1873, 0.625, 0.2483, 0.625, 0.2472, 0.6901, 0.1871, 0.6878, 0.2483, 0.625, 0.3075, 0.625, 0.304, 0.6954, 0.2472, 0.6901, 0.125, 0.5, 0.1868, 0.4993, 0.1871, 0.5622, 0.125, 0.5625, 0.1868, 0.4993, 0.2448, 0.4948, 0.2472, 0.5599, 0.1871, 0.5622, 0.2448, 0.4948, 0.2949, 0.4824, 0.304, 0.5546, 0.2472, 0.5599, 0.2949, 0.4824, 0.3333, 0.4583, 0.3621, 0.5505, 0.304, 0.5546, 0.304, 0.5546, 0.3621, 0.5505, 0.3681, 0.625, 0.3075, 0.625, 0.3075, 0.625, 0.3681, 0.625, 0.3621, 0.6995, 0.304, 0.6954, 0.304, 0.6954, 0.3621, 0.6995, 0.3333, 0.7917, 0.2949, 0.7676, 0.2472, 0.6901, 0.304, 0.6954, 0.2949, 0.7676, 0.2448, 0.7552, 0.1871, 0.6878, 0.2472, 0.6901, 0.2448, 0.7552, 0.1868, 0.7507, 0.125, 0.6875, 0.1871, 0.6878, 0.1868, 0.7507, 0.125, 0.75, 0.125, 0.625, 0.1873, 0.625, 0.1871, 0.6878, 0.125, 0.6875, 0.125, 0.5625, 0.1871, 0.5622, 0.1873, 0.625, 0.125, 0.625, 0.696, 0.5546, 0.7528, 0.5599, 0.7517, 0.625, 0.6925, 0.625, 0.7528, 0.5599, 0.8129, 0.5622, 0.8127, 0.625, 0.7517, 0.625, 0.6925, 0.625, 0.7517, 0.625, 0.7528, 0.6901, 0.696, 0.6954, 0.7517, 0.625, 0.8127, 0.625, 0.8129, 0.6878, 0.7528, 0.6901, 0.6667, 0.4583, 0.7051, 0.4824, 0.696, 0.5546, 0.6379, 0.5505, 0.7051, 0.4824, 0.7552, 0.4948, 0.7528, 0.5599, 0.696, 0.5546, 0.7552, 0.4948, 0.8132, 0.4993, 0.8129, 0.5622, 0.7528, 0.5599, 0.8132, 0.4993, 0.875, 0.5, 0.875, 0.5625, 0.8129, 0.5622, 0.8129, 0.5622, 0.875, 0.5625, 0.875, 0.625, 0.8127, 0.625, 0.8127, 0.625, 0.875, 0.625, 0.875, 0.6875, 0.8129, 0.6878, 0.8129, 0.6878, 0.875, 0.6875, 0.875, 0.75, 0.8132, 0.7507, 0.7528, 0.6901, 0.8129, 0.6878, 0.8132, 0.7507, 0.7552, 0.7552, 0.696, 0.6954, 0.7528, 0.6901, 0.7552, 0.7552, 0.7051, 0.7676, 0.6379, 0.6995, 0.696, 0.6954, 0.7051, 0.7676, 0.6667, 0.7917, 0.6319, 0.625, 0.6925, 0.625, 0.696, 0.6954, 0.6379, 0.6995, 0.6379, 0.5505, 0.696, 0.5546, 0.6925, 0.625, 0.6319, 0.625, 0.4375, 0.0625, 0.5, 0.0625, 0.5, 0.125, 0.4375, 0.125, 0.5, 0.0625, 0.5625, 0.0625, 0.5625, 0.125, 0.5, 0.125, 0.4375, 0.125, 0.5, 0.125, 0.5, 0.1875, 0.4375, 0.1875, 0.5, 0.125, 0.5625, 0.125, 0.5625, 0.1875, 0.5, 0.1875, 0.375, 0.0, 0.4375, 0.0, 0.4375, 0.0625, 0.375, 0.0625, 0.4375, 0.0, 0.5, 0.0, 0.5, 0.0625, 0.4375, 0.0625, 0.5, 0.0, 0.5625, 0.0, 0.5625, 0.0625, 0.5, 0.0625, 0.5625, 0.0, 0.625, 0.0, 0.625, 0.0625, 0.5625, 0.0625, 0.5625, 0.0625, 0.625, 0.0625, 0.625, 0.125, 0.5625, 0.125, 0.5625, 0.125, 0.625, 0.125, 0.625, 0.1875, 0.5625, 0.1875, 0.5625, 0.1875, 0.625, 0.1875, 0.625, 0.25, 0.5625, 0.25, 0.5, 0.1875, 0.5625, 0.1875, 0.5625, 0.25, 0.5, 0.25, 0.4375, 0.1875, 0.5, 0.1875, 0.5, 0.25, 0.4375, 0.25, 0.375, 0.1875, 0.4375, 0.1875, 0.4375, 0.25, 0.375, 0.25, 0.375, 0.125, 0.4375, 0.125, 0.4375, 0.1875, 0.375, 0.1875, 0.375, 0.0625, 0.4375, 0.0625, 0.4375, 0.125, 0.375, 0.125, 0.4372, 0.3121, 0.5, 0.3123, 0.5, 0.3733, 0.4349, 0.3722, 0.5, 0.3123, 0.5628, 0.3121, 0.5651, 0.3722, 0.5, 0.3733, 0.4349, 0.3722, 0.5, 0.3733, 0.5, 0.4325, 0.4296, 0.429, 0.5, 0.3733, 0.5651, 0.3722, 0.5704, 0.429, 0.5, 0.4325, 0.375, 0.25, 0.4375, 0.25, 0.4372, 0.3121, 0.3743, 0.3118, 0.4375, 0.25, 0.5, 0.25, 0.5, 0.3123, 0.4372, 0.3121, 0.5, 0.25, 0.5625, 0.25, 0.5628, 0.3121, 0.5, 0.3123, 0.5625, 0.25, 0.625, 0.25, 0.6257, 0.3118, 0.5628, 0.3121, 0.5628, 0.3121, 0.6257, 0.3118, 0.6302, 0.3698, 0.5651, 0.3722, 0.5651, 0.3722, 0.6302, 0.3698, 0.6426, 0.4199, 0.5704, 0.429, 0.5704, 0.429, 0.6426, 0.4199, 0.6667, 0.4583, 0.5745, 0.4871, 0.5, 0.4325, 0.5704, 0.429, 0.5745, 0.4871, 0.5, 0.4931, 0.4296, 0.429, 0.5, 0.4325, 0.5, 0.4931, 0.4255, 0.4871, 0.3574, 0.4199, 0.4296, 0.429, 0.4255, 0.4871, 0.3333, 0.4583, 0.3698, 0.3698, 0.4349, 0.3722, 0.4296, 0.429, 0.3574, 0.4199, 0.3743, 0.3118, 0.4372, 0.3121, 0.4349, 0.3722, 0.3698, 0.3698, 0.4297, 0.5547, 0.5, 0.5577, 0.5, 0.625, 0.4327, 0.625, 0.5, 0.5577, 0.5703, 0.5547, 0.5673, 0.625, 0.5, 0.625, 0.4327, 0.625, 0.5, 0.625, 0.5, 0.6923, 0.4297, 0.6953, 0.5, 0.625, 0.5673, 0.625, 0.5703, 0.6953, 0.5, 0.6923, 0.3333, 0.4583, 0.4255, 0.4871, 0.4297, 0.5547, 0.3621, 0.5505, 0.4255, 0.4871, 0.5, 0.4931, 0.5, 0.5577, 0.4297, 0.5547, 0.5, 0.4931, 0.5745, 0.4871, 0.5703, 0.5547, 0.5, 0.5577, 0.5745, 0.4871, 0.6667, 0.4583, 0.6379, 0.5505, 0.5703, 0.5547, 0.5703, 0.5547, 0.6379, 0.5505, 0.6319, 0.625, 0.5673, 0.625, 0.5673, 0.625, 0.6319, 0.625, 0.6379, 0.6995, 0.5703, 0.6953, 0.5703, 0.6953, 0.6379, 0.6995, 0.6667, 0.7917, 0.5745, 0.7629, 0.5, 0.6923, 0.5703, 0.6953, 0.5745, 0.7629, 0.5, 0.7569, 0.4297, 0.6953, 0.5, 0.6923, 0.5, 0.7569, 0.4255, 0.7629, 0.3621, 0.6995, 0.4297, 0.6953, 0.4255, 0.7629, 0.3333, 0.7917, 0.3681, 0.625, 0.4327, 0.625, 0.4297, 0.6953, 0.3621, 0.6995, 0.3621, 0.5505, 0.4297, 0.5547, 0.4327, 0.625, 0.3681, 0.625, 0.4296, 0.821, 0.5, 0.8175, 0.5, 0.8767, 0.4349, 0.8778, 0.5, 0.8175, 0.5704, 0.821, 0.5651, 0.8778, 0.5, 0.8767, 0.4349, 0.8778, 0.5, 0.8767, 0.5, 0.9377, 0.4372, 0.9379, 0.5, 0.8767, 0.5651, 0.8778, 0.5628, 0.9379, 0.5, 0.9377, 0.3333, 0.7917, 0.4255, 0.7629, 0.4296, 0.821, 0.3574, 0.8301, 0.4255, 0.7629, 0.5, 0.7569, 0.5, 0.8175, 0.4296, 0.821, 0.5, 0.7569, 0.5745, 0.7629, 0.5704, 0.821, 0.5, 0.8175, 0.5745, 0.7629, 0.6667, 0.7917, 0.6426, 0.8301, 0.5704, 0.821, 0.5704, 0.821, 0.6426, 0.8301, 0.6302, 0.8802, 0.5651, 0.8778, 0.5651, 0.8778, 0.6302, 0.8802, 0.6257, 0.9382, 0.5628, 0.9379, 0.5628, 0.9379, 0.6257, 0.9382, 0.625, 1.0, 0.5625, 1.0, 0.5, 0.9377, 0.5628, 0.9379, 0.5625, 1.0, 0.5, 1.0, 0.4372, 0.9379, 0.5, 0.9377, 0.5, 1.0, 0.4375, 1.0, 0.3743, 0.9382, 0.4372, 0.9379, 0.4375, 1.0, 0.375, 1.0, 0.3698, 0.8802, 0.4349, 0.8778, 0.4372, 0.9379, 0.3743, 0.9382, 0.3574, 0.8301, 0.4296, 0.821, 0.4349, 0.8778, 0.3698, 0.8802, 0.1871, 0.5622, 0.2472, 0.5599, 0.2483, 0.625, 0.1873, 0.625, 0.2472, 0.5599, 0.304, 0.5546, 0.3075, 0.625, 0.2483, 0.625, 0.1873, 0.625, 0.2483, 0.625, 0.2472, 0.6901, 0.1871, 0.6878, 0.2483, 0.625, 0.3075, 0.625, 0.304, 0.6954, 0.2472, 0.6901, 0.125, 0.5, 0.1868, 0.4993, 0.1871, 0.5622, 0.125, 0.5625, 0.1868, 0.4993, 0.2448, 0.4948, 0.2472, 0.5599, 0.1871, 0.5622, 0.2448, 0.4948, 0.2949, 0.4824, 0.304, 0.5546, 0.2472, 0.5599, 0.2949, 0.4824, 0.3333, 0.4583, 0.3621, 0.5505, 0.304, 0.5546, 0.304, 0.5546, 0.3621, 0.5505, 0.3681, 0.625, 0.3075, 0.625, 0.3075, 0.625, 0.3681, 0.625, 0.3621, 0.6995, 0.304, 0.6954, 0.304, 0.6954, 0.3621, 0.6995, 0.3333, 0.7917, 0.2949, 0.7676, 0.2472, 0.6901, 0.304, 0.6954, 0.2949, 0.7676, 0.2448, 0.7552, 0.1871, 0.6878, 0.2472, 0.6901, 0.2448, 0.7552, 0.1868, 0.7507, 0.125, 0.6875, 0.1871, 0.6878, 0.1868, 0.7507, 0.125, 0.75, 0.125, 0.625, 0.1873, 0.625, 0.1871, 0.6878, 0.125, 0.6875, 0.125, 0.5625, 0.1871, 0.5622, 0.1873, 0.625, 0.125, 0.625, 0.696, 0.5546, 0.7528, 0.5599, 0.7517, 0.625, 0.6925, 0.625, 0.7528, 0.5599, 0.8129, 0.5622, 0.8127, 0.625, 0.7517, 0.625, 0.6925, 0.625, 0.7517, 0.625, 0.7528, 0.6901, 0.696, 0.6954, 0.7517, 0.625, 0.8127, 0.625, 0.8129, 0.6878, 0.7528, 0.6901, 0.6667, 0.4583, 0.7051, 0.4824, 0.696, 0.5546, 0.6379, 0.5505, 0.7051, 0.4824, 0.7552, 0.4948, 0.7528, 0.5599, 0.696, 0.5546, 0.7552, 0.4948, 0.8132, 0.4993, 0.8129, 0.5622, 0.7528, 0.5599, 0.8132, 0.4993, 0.875, 0.5, 0.875, 0.5625, 0.8129, 0.5622, 0.8129, 0.5622, 0.875, 0.5625, 0.875, 0.625, 0.8127, 0.625, 0.8127, 0.625, 0.875, 0.625, 0.875, 0.6875, 0.8129, 0.6878, 0.8129, 0.6878, 0.875, 0.6875, 0.875, 0.75, 0.8132, 0.7507, 0.7528, 0.6901, 0.8129, 0.6878, 0.8132, 0.7507, 0.7552, 0.7552, 0.696, 0.6954, 0.7528, 0.6901, 0.7552, 0.7552, 0.7051, 0.7676, 0.6379, 0.6995, 0.696, 0.6954, 0.7051, 0.7676, 0.6667, 0.7917, 0.6319, 0.625, 0.6925, 0.625, 0.696, 0.6954, 0.6379, 0.6995, 0.6379, 0.5505, 0.696, 0.5546, 0.6925, 0.625, 0.6319, 0.625, 0.375, 0.0, 0.5, 0.0, 0.5, 0.125, 0.375, 0.125, 0.5, 0.0, 0.625, 0.0, 0.625, 0.125, 0.5, 0.125, 0.5, 0.125, 0.625, 0.125, 0.625, 0.25, 0.5, 0.25, 0.375, 0.125, 0.5, 0.125, 0.5, 0.25, 0.375, 0.25, 0.375, 0.25, 0.5, 0.25, 0.5, 0.3733, 0.3698, 0.3698, 0.5, 0.25, 0.625, 0.25, 0.6302, 0.3698, 0.5, 0.3733, 0.5, 0.3733, 0.6302, 0.3698, 0.6667, 0.4583, 0.5, 0.4931, 0.3698, 0.3698, 0.5, 0.3733, 0.5, 0.4931, 0.3333, 0.4583, 0.3333, 0.4583, 0.5, 0.4931, 0.5, 0.625, 0.3681, 0.625, 0.5, 0.4931, 0.6667, 0.4583, 0.6319, 0.625, 0.5, 0.625, 0.5, 0.625, 0.6319, 0.625, 0.6667, 0.7917, 0.5, 0.7569, 0.3681, 0.625, 0.5, 0.625, 0.5, 0.7569, 0.3333, 0.7917, 0.3333, 0.7917, 0.5, 0.7569, 0.5, 0.8767, 0.3698, 0.8802, 0.5, 0.7569, 0.6667, 0.7917, 0.6302, 0.8802, 0.5, 0.8767, 0.5, 0.8767, 0.6302, 0.8802, 0.625, 1.0, 0.5, 1.0, 0.3698, 0.8802, 0.5, 0.8767, 0.5, 1.0, 0.375, 1.0, 0.125, 0.5, 0.2448, 0.4948, 0.2483, 0.625, 0.125, 0.625, 0.2448, 0.4948, 0.3333, 0.4583, 0.3681, 0.625, 0.2483, 0.625, 0.2483, 0.625, 0.3681, 0.625, 0.3333, 0.7917, 0.2448, 0.7552, 0.125, 0.625, 0.2483, 0.625, 0.2448, 0.7552, 0.125, 0.75, 0.6667, 0.4583, 0.7552, 0.4948, 0.7517, 0.625, 0.6319, 0.625, 0.7552, 0.4948, 0.875, 0.5, 0.875, 0.625, 0.7517, 0.625, 0.7517, 0.625, 0.875, 0.625, 0.875, 0.75, 0.7552, 0.7552, 0.6319, 0.625, 0.7517, 0.625, 0.7552, 0.7552, 0.6667, 0.7917, 0.4375, 0.0625, 0.5, 0.0625, 0.5, 0.125, 0.4375, 0.125, 0.5, 0.0625, 0.5625, 0.0625, 0.5625, 0.125, 0.5, 0.125, 0.4375, 0.125, 0.5, 0.125, 0.5, 0.1875, 0.4375, 0.1875, 0.5, 0.125, 0.5625, 0.125, 0.5625, 0.1875, 0.5, 0.1875, 0.375, 0.0, 0.4375, 0.0, 0.4375, 0.0625, 0.375, 0.0625, 0.4375, 0.0, 0.5, 0.0, 0.5, 0.0625, 0.4375, 0.0625, 0.5, 0.0, 0.5625, 0.0, 0.5625, 0.0625, 0.5, 0.0625, 0.5625, 0.0, 0.625, 0.0, 0.625, 0.0625, 0.5625, 0.0625, 0.5625, 0.0625, 0.625, 0.0625, 0.625, 0.125, 0.5625, 0.125, 0.5625, 0.125, 0.625, 0.125, 0.625, 0.1875, 0.5625, 0.1875, 0.5625, 0.1875, 0.625, 0.1875, 0.625, 0.25, 0.5625, 0.25, 0.5, 0.1875, 0.5625, 0.1875, 0.5625, 0.25, 0.5, 0.25, 0.4375, 0.1875, 0.5, 0.1875, 0.5, 0.25, 0.4375, 0.25, 0.375, 0.1875, 0.4375, 0.1875, 0.4375, 0.25, 0.375, 0.25, 0.375, 0.125, 0.4375, 0.125, 0.4375, 0.1875, 0.375, 0.1875, 0.375, 0.0625, 0.4375, 0.0625, 0.4375, 0.125, 0.375, 0.125, 0.4372, 0.3121, 0.5, 0.3123, 0.5, 0.3733, 0.4349, 0.3722, 0.5, 0.3123, 0.5628, 0.3121, 0.5651, 0.3722, 0.5, 0.3733, 0.4349, 0.3722, 0.5, 0.3733, 0.5, 0.4325, 0.4296, 0.429, 0.5, 0.3733, 0.5651, 0.3722, 0.5704, 0.429, 0.5, 0.4325, 0.375, 0.25, 0.4375, 0.25, 0.4372, 0.3121, 0.3743, 0.3118, 0.4375, 0.25, 0.5, 0.25, 0.5, 0.3123, 0.4372, 0.3121, 0.5, 0.25, 0.5625, 0.25, 0.5628, 0.3121, 0.5, 0.3123, 0.5625, 0.25, 0.625, 0.25, 0.6257, 0.3118, 0.5628, 0.3121, 0.5628, 0.3121, 0.6257, 0.3118, 0.6302, 0.3698, 0.5651, 0.3722, 0.5651, 0.3722, 0.6302, 0.3698, 0.6426, 0.4199, 0.5704, 0.429, 0.5704, 0.429, 0.6426, 0.4199, 0.6667, 0.4583, 0.5745, 0.4871, 0.5, 0.4325, 0.5704, 0.429, 0.5745, 0.4871, 0.5, 0.4931, 0.4296, 0.429, 0.5, 0.4325, 0.5, 0.4931, 0.4255, 0.4871, 0.3574, 0.4199, 0.4296, 0.429, 0.4255, 0.4871, 0.3333, 0.4583, 0.3698, 0.3698, 0.4349, 0.3722, 0.4296, 0.429, 0.3574, 0.4199, 0.3743, 0.3118, 0.4372, 0.3121, 0.4349, 0.3722, 0.3698, 0.3698, 0.4297, 0.5547, 0.5, 0.5577, 0.5, 0.625, 0.4327, 0.625, 0.5, 0.5577, 0.5703, 0.5547, 0.5673, 0.625, 0.5, 0.625, 0.4327, 0.625, 0.5, 0.625, 0.5, 0.6923, 0.4297, 0.6953, 0.5, 0.625, 0.5673, 0.625, 0.5703, 0.6953, 0.5, 0.6923, 0.3333, 0.4583, 0.4255, 0.4871, 0.4297, 0.5547, 0.3621, 0.5505, 0.4255, 0.4871, 0.5, 0.4931, 0.5, 0.5577, 0.4297, 0.5547, 0.5, 0.4931, 0.5745, 0.4871, 0.5703, 0.5547, 0.5, 0.5577, 0.5745, 0.4871, 0.6667, 0.4583, 0.6379, 0.5505, 0.5703, 0.5547, 0.5703, 0.5547, 0.6379, 0.5505, 0.6319, 0.625, 0.5673, 0.625, 0.5673, 0.625, 0.6319, 0.625, 0.6379, 0.6995, 0.5703, 0.6953, 0.5703, 0.6953, 0.6379, 0.6995, 0.6667, 0.7917, 0.5745, 0.7629, 0.5, 0.6923, 0.5703, 0.6953, 0.5745, 0.7629, 0.5, 0.7569, 0.4297, 0.6953, 0.5, 0.6923, 0.5, 0.7569, 0.4255, 0.7629, 0.3621, 0.6995, 0.4297, 0.6953, 0.4255, 0.7629, 0.3333, 0.7917, 0.3681, 0.625, 0.4327, 0.625, 0.4297, 0.6953, 0.3621, 0.6995, 0.3621, 0.5505, 0.4297, 0.5547, 0.4327, 0.625, 0.3681, 0.625, 0.4296, 0.821, 0.5, 0.8175, 0.5, 0.8767, 0.4349, 0.8778, 0.5, 0.8175, 0.5704, 0.821, 0.5651, 0.8778, 0.5, 0.8767, 0.4349, 0.8778, 0.5, 0.8767, 0.5, 0.9377, 0.4372, 0.9379, 0.5, 0.8767, 0.5651, 0.8778, 0.5628, 0.9379, 0.5, 0.9377, 0.3333, 0.7917, 0.4255, 0.7629, 0.4296, 0.821, 0.3574, 0.8301, 0.4255, 0.7629, 0.5, 0.7569, 0.5, 0.8175, 0.4296, 0.821, 0.5, 0.7569, 0.5745, 0.7629, 0.5704, 0.821, 0.5, 0.8175, 0.5745, 0.7629, 0.6667, 0.7917, 0.6426, 0.8301, 0.5704, 0.821, 0.5704, 0.821, 0.6426, 0.8301, 0.6302, 0.8802, 0.5651, 0.8778, 0.5651, 0.8778, 0.6302, 0.8802, 0.6257, 0.9382, 0.5628, 0.9379, 0.5628, 0.9379, 0.6257, 0.9382, 0.625, 1.0, 0.5625, 1.0, 0.5, 0.9377, 0.5628, 0.9379, 0.5625, 1.0, 0.5, 1.0, 0.4372, 0.9379, 0.5, 0.9377, 0.5, 1.0, 0.4375, 1.0, 0.3743, 0.9382, 0.4372, 0.9379, 0.4375, 1.0, 0.375, 1.0, 0.3698, 0.8802, 0.4349, 0.8778, 0.4372, 0.9379, 0.3743, 0.9382, 0.3574, 0.8301, 0.4296, 0.821, 0.4349, 0.8778, 0.3698, 0.8802, 0.1871, 0.5622, 0.2472, 0.5599, 0.2483, 0.625, 0.1873, 0.625, 0.2472, 0.5599, 0.304, 0.5546, 0.3075, 0.625, 0.2483, 0.625, 0.1873, 0.625, 0.2483, 0.625, 0.2472, 0.6901, 0.1871, 0.6878, 0.2483, 0.625, 0.3075, 0.625, 0.304, 0.6954, 0.2472, 0.6901, 0.125, 0.5, 0.1868, 0.4993, 0.1871, 0.5622, 0.125, 0.5625, 0.1868, 0.4993, 0.2448, 0.4948, 0.2472, 0.5599, 0.1871, 0.5622, 0.2448, 0.4948, 0.2949, 0.4824, 0.304, 0.5546, 0.2472, 0.5599, 0.2949, 0.4824, 0.3333, 0.4583, 0.3621, 0.5505, 0.304, 0.5546, 0.304, 0.5546, 0.3621, 0.5505, 0.3681, 0.625, 0.3075, 0.625, 0.3075, 0.625, 0.3681, 0.625, 0.3621, 0.6995, 0.304, 0.6954, 0.304, 0.6954, 0.3621, 0.6995, 0.3333, 0.7917, 0.2949, 0.7676, 0.2472, 0.6901, 0.304, 0.6954, 0.2949, 0.7676, 0.2448, 0.7552, 0.1871, 0.6878, 0.2472, 0.6901, 0.2448, 0.7552, 0.1868, 0.7507, 0.125, 0.6875, 0.1871, 0.6878, 0.1868, 0.7507, 0.125, 0.75, 0.125, 0.625, 0.1873, 0.625, 0.1871, 0.6878, 0.125, 0.6875, 0.125, 0.5625, 0.1871, 0.5622, 0.1873, 0.625, 0.125, 0.625, 0.696, 0.5546, 0.7528, 0.5599, 0.7517, 0.625, 0.6925, 0.625, 0.7528, 0.5599, 0.8129, 0.5622, 0.8127, 0.625, 0.7517, 0.625, 0.6925, 0.625, 0.7517, 0.625, 0.7528, 0.6901, 0.696, 0.6954, 0.7517, 0.625, 0.8127, 0.625, 0.8129, 0.6878, 0.7528, 0.6901, 0.6667, 0.4583, 0.7051, 0.4824, 0.696, 0.5546, 0.6379, 0.5505, 0.7051, 0.4824, 0.7552, 0.4948, 0.7528, 0.5599, 0.696, 0.5546, 0.7552, 0.4948, 0.8132, 0.4993, 0.8129, 0.5622, 0.7528, 0.5599, 0.8132, 0.4993, 0.875, 0.5, 0.875, 0.5625, 0.8129, 0.5622, 0.8129, 0.5622, 0.875, 0.5625, 0.875, 0.625, 0.8127, 0.625, 0.8127, 0.625, 0.875, 0.625, 0.875, 0.6875, 0.8129, 0.6878, 0.8129, 0.6878, 0.875, 0.6875, 0.875, 0.75, 0.8132, 0.7507, 0.7528, 0.6901, 0.8129, 0.6878, 0.8132, 0.7507, 0.7552, 0.7552, 0.696, 0.6954, 0.7528, 0.6901, 0.7552, 0.7552, 0.7051, 0.7676, 0.6379, 0.6995, 0.696, 0.6954, 0.7051, 0.7676, 0.6667, 0.7917, 0.6319, 0.625, 0.6925, 0.625, 0.696, 0.6954, 0.6379, 0.6995, 0.6379, 0.5505, 0.696, 0.5546, 0.6925, 0.625, 0.6319, 0.625, 0.375, 0.0, 0.5, 0.0, 0.5, 0.125, 0.375, 0.125, 0.5, 0.0, 0.625, 0.0, 0.625, 0.125, 0.5, 0.125, 0.5, 0.125, 0.625, 0.125, 0.625, 0.25, 0.5, 0.25, 0.375, 0.125, 0.5, 0.125, 0.5, 0.25, 0.375, 0.25, 0.375, 0.25, 0.5, 0.25, 0.5, 0.3733, 0.3698, 0.3698, 0.5, 0.25, 0.625, 0.25, 0.6302, 0.3698, 0.5, 0.3733, 0.5, 0.3733, 0.6302, 0.3698, 0.6667, 0.4583, 0.5, 0.4931, 0.3698, 0.3698, 0.5, 0.3733, 0.5, 0.4931, 0.3333, 0.4583, 0.3333, 0.4583, 0.5, 0.4931, 0.5, 0.625, 0.3681, 0.625, 0.5, 0.4931, 0.6667, 0.4583, 0.6319, 0.625, 0.5, 0.625, 0.5, 0.625, 0.6319, 0.625, 0.6667, 0.7917, 0.5, 0.7569, 0.3681, 0.625, 0.5, 0.625, 0.5, 0.7569, 0.3333, 0.7917, 0.3333, 0.7917, 0.5, 0.7569, 0.5, 0.8767, 0.3698, 0.8802, 0.5, 0.7569, 0.6667, 0.7917, 0.6302, 0.8802, 0.5, 0.8767, 0.5, 0.8767, 0.6302, 0.8802, 0.625, 1.0, 0.5, 1.0, 0.3698, 0.8802, 0.5, 0.8767, 0.5, 1.0, 0.375, 1.0, 0.125, 0.5, 0.2448, 0.4948, 0.2483, 0.625, 0.125, 0.625, 0.2448, 0.4948, 0.3333, 0.4583, 0.3681, 0.625, 0.2483, 0.625, 0.2483, 0.625, 0.3681, 0.625, 0.3333, 0.7917, 0.2448, 0.7552, 0.125, 0.625, 0.2483, 0.625, 0.2448, 0.7552, 0.125, 0.75, 0.6667, 0.4583, 0.7552, 0.4948, 0.7517, 0.625, 0.6319, 0.625, 0.7552, 0.4948, 0.875, 0.5, 0.875, 0.625, 0.7517, 0.625, 0.7517, 0.625, 0.875, 0.625, 0.875, 0.75, 0.7552, 0.7552, 0.6319, 0.625, 0.7517, 0.625, 0.7552, 0.7552, 0.6667, 0.7917])
me_cube_002.use_remesh_fix_poles = True
me_cube_002.use_remesh_preserve_attributes = False
me_cube_002.use_mirror_vertex_groups = False
me_cube_002.update()
me_cylinder_001 = bpy.data.meshes.new('Cylinder.001')
me_cylinder_001.from_pydata([(-1.442, 0.01142, 1.314), (-1.442, 0.03696, 1.349), (-1.398, 0.03696, 1.349), (1.265, 0.03696, 1.349), (-1.398, 0.01142, 1.314), (1.265, 0.01142, 1.314), (-1.398, -0.0299, 1.328), (1.265, -0.0299, 1.328), (-1.398, -0.0299, 1.371), (1.265, -0.0299, 1.371), (-1.398, 0.01142, 1.385), (1.265, 0.01142, 1.385), (-1.442, -0.0299, 1.328), (-1.442, -0.0299, 1.371), (-1.442, 0.01142, 1.385), (-1.398, 0.05875, 1.025), (-1.442, 0.05875, 1.025), (-1.442, 0.1256, 1.047), (-1.398, 0.1256, 1.047), (-1.398, 0.1001, 1.012), (-1.442, 0.1001, 1.012), (-1.732, 0.1193, 1.059), (-1.427, 0.1193, 1.059), (-1.732, 0.09617, 1.027), (-1.427, 0.09617, 1.027), (-1.732, 0.05875, 1.04), (-1.427, 0.05875, 1.04), (-1.732, 0.05875, 1.079), (-1.427, 0.05875, 1.079), (-1.732, 0.09617, 1.091), (-1.427, 0.09617, 1.091)], [], [(6, 8, 13, 12), (2, 3, 5, 4), (2, 4, 19, 18), (4, 5, 7, 6), (12, 0, 20, 16), (6, 7, 9, 8), (5, 3, 11, 9, 7), (1, 0, 12, 13, 14), (8, 9, 11, 10), (10, 2, 1, 14), (10, 11, 3, 2), (8, 10, 14, 13), (19, 15, 16, 20), (18, 19, 20, 17), (6, 12, 16, 15), (0, 1, 17, 20), (4, 6, 15, 19), (1, 2, 18, 17), (21, 22, 24, 23), (23, 24, 26, 25), (25, 26, 28, 27), (24, 22, 30, 28, 26), (27, 28, 30, 29), (29, 30, 22, 21), (21, 23, 25, 27, 29)])
_uv = me_cylinder_001.uv_layers.new(name='UVMap')
_uv.uv.foreach_set('vector', [0.6, 0.5, 0.4, 0.5, 0.4, 0.5, 0.6, 0.5, 1.0, 0.5, 1.0, 1.0, 0.8, 1.0, 0.8, 0.5, 1.0, 0.5, 0.8, 0.5, 0.8, 0.5, 1.0, 0.5, 0.8, 0.5, 0.8, 1.0, 0.6, 1.0, 0.6, 0.5, 0.8911, 0.05584, 0.9783, 0.3242, 0.9783, 0.3242, 0.8911, 0.05584, 0.6, 0.5, 0.6, 1.0, 0.4, 1.0, 0.4, 0.5, 0.4783, 0.3242, 0.25, 0.49, 0.02175, 0.3242, 0.1089, 0.05584, 0.3911, 0.05584, 0.75, 0.49, 0.9783, 0.3242, 0.8911, 0.05584, 0.6089, 0.05584, 0.5217, 0.3242, 0.4, 0.5, 0.4, 1.0, 0.2, 1.0, 0.2, 0.5, 0.2, 0.5, 2.98e-08, 0.5, 2.98e-08, 0.5, 0.2, 0.5, 0.2, 0.5, 0.2, 1.0, 2.98e-08, 1.0, 2.98e-08, 0.5, 0.4, 0.5, 0.2, 0.5, 0.2, 0.5, 0.4, 0.5, 0.8, 0.5, 0.6, 0.5, 0.6, 0.5, 0.8, 0.5, 1.0, 0.5, 0.8, 0.5, 0.8, 0.5, 1.0, 0.5, 0.6, 0.5, 0.6, 0.5, 0.6, 0.5, 0.6, 0.5, 0.9783, 0.3242, 0.75, 0.49, 0.75, 0.49, 0.9783, 0.3242, 0.8, 0.5, 0.6, 0.5, 0.6, 0.5, 0.8, 0.5, 2.98e-08, 0.5, 2.98e-08, 0.5, 2.98e-08, 0.5, 2.98e-08, 0.5, 1.0, 0.5, 1.0, 1.0, 0.8, 1.0, 0.8, 0.5, 0.8, 0.5, 0.8, 1.0, 0.6, 1.0, 0.6, 0.5, 0.6, 0.5, 0.6, 1.0, 0.4, 1.0, 0.4, 0.5, 0.4783, 0.3242, 0.25, 0.49, 0.02175, 0.3242, 0.1089, 0.05584, 0.3911, 0.05584, 0.4, 0.5, 0.4, 1.0, 0.2, 1.0, 0.2, 0.5, 0.2, 0.5, 0.2, 1.0, 2.98e-08, 1.0, 2.98e-08, 0.5, 0.75, 0.49, 0.9783, 0.3242, 0.8911, 0.05584, 0.6089, 0.05584, 0.5217, 0.3242])
me_cylinder_001.use_remesh_fix_poles = True
me_cylinder_001.use_remesh_preserve_attributes = False
me_cylinder_001.use_mirror_vertex_groups = False
me_cylinder_001.update()

# ---- objects
ob_cylinder = bpy.data.objects.new('Cylinder', me_cylinder)
ob_cube_001 = bpy.data.objects.new('Cube.001', me_cube_002)
ob_cylinder_001 = bpy.data.objects.new('Cylinder.001', me_cylinder_001)

# ---- transforms, parenting, visibility, modifiers, constraints
ob_cylinder.location = (0.0, 0.0, 0.0)
ob_cylinder.lineart.crease_threshold = 0.0
ob_cube_001.location = (-0.1544, -0.005186, 1.369)
ob_cube_001.lineart.crease_threshold = 0.0
ob_cylinder_001.location = (0.0, 0.0, 0.0)
ob_cylinder_001.lineart.crease_threshold = 0.0

# ---- collection membership
col_collection.objects.link(ob_cylinder)
col_collection.objects.link(ob_cube_001)
col_collection.objects.link(ob_cylinder_001)

# ---- scene / render settings (as saved in the file)
scene.frame_start = 1; scene.frame_end = 250; scene.frame_set(1)
scene.render.engine = 'BLENDER_EEVEE_NEXT'
scene.cycles.use_denoising = False
scene.cycles.samples = 128
scene.cycles.sampling_pattern = 'TABULATED_SOBOL'
scene.cycles.use_adaptive_sampling = False
scene.cycles.use_light_tree = False
scene.view_settings.view_transform = 'Filmic'
bpy.context.view_layer.update()

# ---- added for rendering (the .blend has no active camera and no usable light): camera, sun
cam_auto = bpy.data.cameras.new('AutoCamera')
cam_auto.lens = 50.0
cam_auto.sensor_width = 36.0
cam_auto.clip_end = 1000.0
ob_auto_camera = bpy.data.objects.new('AutoCamera', cam_auto)
scene.collection.objects.link(ob_auto_camera)
ob_auto_camera.location = (4.14283, -4.80435, 3.44152)
ob_auto_camera.rotation_euler = (1.09748, -7.21219e-08, 0.694738)
scene.camera = ob_auto_camera
light_auto_sun = bpy.data.lights.new('AutoSun', 'SUN')
light_auto_sun.energy = 3.0
light_auto_sun.angle = 0.0523599
ob_auto_sun = bpy.data.objects.new('AutoSun', light_auto_sun)
scene.collection.objects.link(ob_auto_sun)
ob_auto_sun.rotation_euler = (0.872665, 0.174533, 0.523599)
bpy.context.view_layer.update()
